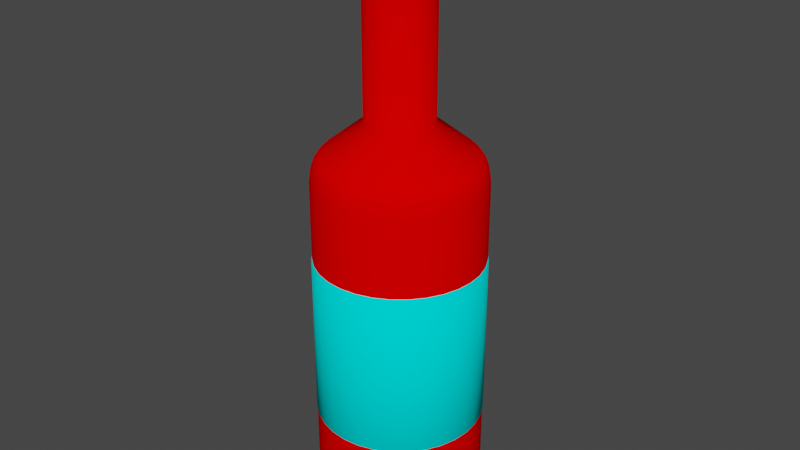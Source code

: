 # Source: bottle.blend  (saved by Blender 3.2.14; exported with 4.5.12 LTS)
import bpy
from mathutils import Matrix  # noqa: F401  (used for matrix-valued properties, if any)

bpy.ops.wm.read_factory_settings(use_empty=True)
scene = bpy.context.scene
scene.name = 'Scene'

# ---- collections
col_collection = bpy.data.collections.new('Collection'); scene.collection.children.link(col_collection)

# ---- materials (node trees are filled in below, after node groups)
mat_tt_color_00 = bpy.data.materials.new('TT_color_00')
mat_tt_color_00.use_transparent_shadow = False
mat_tt_color_00.preview_render_type = 'FLAT'
mat_tt_color_00.diffuse_color = (1.0, 0.0, 0.0, 1.0)
mat_tt_color_02 = bpy.data.materials.new('TT_color_02')
mat_tt_color_02.use_transparent_shadow = False
mat_tt_color_02.preview_render_type = 'FLAT'
mat_tt_color_02.diffuse_color = (0.0, 1.0, 0.0, 1.0)
mat_tt_color_03 = bpy.data.materials.new('TT_color_03')
mat_tt_color_03.use_transparent_shadow = False
mat_tt_color_03.preview_render_type = 'FLAT'
mat_tt_color_03.diffuse_color = (1.0, 1.0, 0.0, 1.0)
mat_tt_color_04 = bpy.data.materials.new('TT_color_04')
mat_tt_color_04.use_transparent_shadow = False
mat_tt_color_04.preview_render_type = 'FLAT'
mat_tt_color_04.diffuse_color = (0.0, 1.0, 1.0, 1.0)

# ---- material node trees

# ---- world
world_world = bpy.data.worlds.new('World'); scene.world = world_world
world_world.use_nodes = True; world_world.node_tree.nodes.clear()
_N = world_world.node_tree.nodes; _L = world_world.node_tree.links
n0 = _N.new('ShaderNodeOutputWorld'); n0.name = 'World Output'; n0.location = (300, 300)
n1 = _N.new('ShaderNodeBackground'); n1.name = 'Background'; n1.location = (10, 300)
n1.inputs[0].default_value = (0.05088, 0.05088, 0.05088, 1.0)
_L.new(n1.outputs[0], n0.inputs[0])
n0.is_active_output = True
world_world.color = (0.05088, 0.05088, 0.05088)
world_world.use_sun_shadow = False
world_world.sun_shadow_jitter_overblur = 0.0

# ---- meshes
me_cylinder = bpy.data.meshes.new('Cylinder')
me_cylinder.from_pydata([(0.07793, 0.3918, 1.216), (-6.45e-08, 0.3995, 1.216), (-0.07793, 0.3918, 1.216), (-0.1529, 0.3691, 1.216), (-0.2219, 0.3321, 1.216), (-0.2825, 0.2825, 1.216), (-0.3321, 0.2219, 1.216), (-0.3691, 0.1529, 1.216), (-0.3918, 0.07793, 1.216), (-0.3995, 1.103e-08, 1.216), (-0.3918, -0.07793, 1.216), (-0.3691, -0.1529, 1.216), (-0.3321, -0.2219, 1.216), (-0.2825, -0.2825, 1.216), (-0.2219, -0.3321, 1.216), (-0.1529, -0.3691, 1.216), (-0.07793, -0.3918, 1.216), (-4.55e-08, -0.3995, 1.216), (0.07793, -0.3918, 1.216), (0.1529, -0.3691, 1.216), (0.2219, -0.3321, 1.216), (0.2825, -0.2825, 1.216), (0.3321, -0.2219, 1.216), (0.3691, -0.1529, 1.216), (0.3918, -0.07793, 1.216), (0.3995, -2.509e-08, 1.216), (0.3918, 0.07793, 1.216), (0.3691, 0.1529, 1.216), (0.3321, 0.2219, 1.216), (0.2825, 0.2825, 1.216), (0.2219, 0.3321, 1.216), (0.1529, 0.3691, 1.216), (-3.622e-08, 0.7154, -1.0), (0.1396, 0.7016, -1.0), (0.2738, 0.6609, -1.0), (0.3974, 0.5948, -1.0), (0.5059, 0.5059, -1.0), (0.5948, 0.3974, -1.0), (0.6609, 0.2738, -1.0), (0.7016, 0.1396, -1.0), (0.7154, -3.519e-08, -1.0), (0.7016, -0.1396, -1.0), (0.6609, -0.2738, -1.0), (0.5948, -0.3974, -1.0), (0.5059, -0.5059, -1.0), (0.3974, -0.5948, -1.0), (0.2738, -0.6609, -1.0), (0.1396, -0.7016, -1.0), (-7.038e-08, -0.7154, -1.0), (-0.1396, -0.7016, -1.0), (-0.2738, -0.6609, -1.0), (-0.3974, -0.5948, -1.0), (-0.5059, -0.5059, -1.0), (-0.5948, -0.3974, -1.0), (-0.6609, -0.2738, -1.0), (-0.7016, -0.1396, -1.0), (-0.7154, 1.192e-08, -1.0), (-0.7016, 0.1396, -1.0), (-0.6609, 0.2738, -1.0), (-0.5948, 0.3974, -1.0), (-0.5059, 0.5059, -1.0), (-0.3974, 0.5948, -1.0), (-0.2738, 0.6609, -1.0), (-0.1396, 0.7016, -1.0), (-3.501e-08, 0.591, -0.9601), (0.1153, 0.5797, -0.9601), (0.2262, 0.546, -0.9601), (0.3284, 0.4914, -0.9601), (0.4179, 0.4179, -0.9601), (0.4914, 0.3284, -0.9601), (0.546, 0.2262, -0.9601), (0.5797, 0.1153, -0.9601), (0.591, -5.846e-08, -0.9601), (0.5797, -0.1153, -0.9601), (0.546, -0.2262, -0.9601), (0.4914, -0.3284, -0.9601), (0.4179, -0.4179, -0.9601), (0.3284, -0.4914, -0.9601), (0.2262, -0.546, -0.9601), (0.1153, -0.5797, -0.9601), (-6.358e-08, -0.591, -0.9601), (-0.1153, -0.5797, -0.9601), (-0.2262, -0.546, -0.9601), (-0.3284, -0.4914, -0.9601), (-0.4179, -0.4179, -0.9601), (-0.4914, -0.3284, -0.9601), (-0.546, -0.2262, -0.9601), (-0.5797, -0.1153, -0.9601), (-0.591, 1.053e-08, -0.9601), (-0.5797, 0.1153, -0.9601), (-0.546, 0.2262, -0.9601), (-0.4914, 0.3284, -0.9601), (-0.4179, 0.4179, -0.9601), (-0.3284, 0.4914, -0.9601), (-0.2262, 0.546, -0.9601), (-0.1153, 0.5797, -0.9601), (0.06425, 0.323, 2.272), (-1.576e-07, 0.3293, 2.272), (-0.06425, 0.323, 2.272), (-0.126, 0.3043, 2.272), (-0.183, 0.2738, 2.272), (-0.2329, 0.2329, 2.272), (-0.2738, 0.183, 2.272), (-0.3043, 0.126, 2.272), (-0.323, 0.06425, 2.272), (-0.3293, 6.916e-09, 2.272), (-0.323, -0.06425, 2.272), (-0.3043, -0.126, 2.272), (-0.2738, -0.183, 2.272), (-0.2329, -0.2329, 2.272), (-0.183, -0.2738, 2.272), (-0.126, -0.3043, 2.272), (-0.06425, -0.323, 2.272), (-1.693e-07, -0.3293, 2.272), (0.06425, -0.323, 2.272), (0.126, -0.3043, 2.272), (0.183, -0.2738, 2.272), (0.2329, -0.2329, 2.272), (0.2738, -0.183, 2.272), (0.3043, -0.126, 2.272), (0.323, -0.06425, 2.272), (0.3293, -2.506e-08, 2.272), (0.323, 0.06425, 2.272), (0.3043, 0.126, 2.272), (0.2738, 0.183, 2.272), (0.2329, 0.2329, 2.272), (0.183, 0.2738, 2.272), (0.126, 0.3043, 2.272), (0.06425, 0.323, -0.7984), (1.665e-06, 0.3293, -0.7984), (0.126, 0.3043, -0.7984), (-0.06425, 0.323, -0.7984), (-0.126, 0.3043, -0.7984), (-0.183, 0.2738, -0.7984), (-0.2329, 0.2329, -0.7984), (-0.2738, 0.183, -0.7984), (-0.3043, 0.126, -0.7984), (-0.323, 0.06425, -0.7984), (-0.3293, 6.916e-09, -0.7984), (-0.323, -0.06425, -0.7984), (-0.3043, -0.126, -0.7984), (-0.2738, -0.183, -0.7984), (-0.2329, -0.2329, -0.7984), (-0.183, -0.2738, -0.7984), (-0.126, -0.3043, -0.7984), (-0.06425, -0.323, -0.7984), (1.654e-06, -0.3293, -0.7984), (0.06425, -0.323, -0.7984), (0.126, -0.3043, -0.7984), (0.183, -0.2738, -0.7984), (0.2329, -0.2329, -0.7984), (0.2738, -0.183, -0.7984), (0.3043, -0.126, -0.7984), (0.323, -0.06425, -0.7984), (0.3293, -2.506e-08, -0.7984), (0.323, 0.06425, -0.7984), (0.3043, 0.126, -0.7984), (0.2738, 0.183, -0.7984), (0.2329, 0.2329, -0.7984), (0.183, 0.2738, -0.7984), (0.0695, 0.3494, 2.272), (0.07793, 0.3918, 2.173), (0.07364, 0.3702, 2.269), (0.07737, 0.389, 2.259), (0.08034, 0.4039, 2.244), (0.08224, 0.4134, 2.225), (-1.845e-07, 0.3995, 2.173), (-1.697e-07, 0.3562, 2.272), (-1.931e-07, 0.4215, 2.225), (-1.912e-07, 0.4118, 2.244), (-1.862e-07, 0.3966, 2.259), (-1.788e-07, 0.3775, 2.269), (0.1363, 0.3291, 2.272), (0.1529, 0.3691, 2.173), (0.1444, 0.3487, 2.269), (0.1518, 0.3664, 2.259), (0.1576, 0.3804, 2.244), (0.1613, 0.3895, 2.225), (-0.07793, 0.3918, 2.173), (-0.0695, 0.3494, 2.272), (-0.08224, 0.4134, 2.225), (-0.08034, 0.4039, 2.244), (-0.07737, 0.389, 2.259), (-0.07364, 0.3702, 2.269), (-0.1529, 0.3691, 2.173), (-0.1363, 0.3291, 2.272), (-0.1613, 0.3895, 2.225), (-0.1576, 0.3804, 2.244), (-0.1518, 0.3664, 2.259), (-0.1444, 0.3487, 2.269), (-0.2219, 0.3321, 2.173), (-0.1979, 0.2962, 2.272), (-0.2342, 0.3505, 2.225), (-0.2288, 0.3424, 2.244), (-0.2203, 0.3298, 2.259), (-0.2097, 0.3138, 2.269), (-0.2825, 0.2825, 2.173), (-0.2519, 0.2519, 2.272), (-0.2981, 0.2981, 2.225), (-0.2912, 0.2912, 2.244), (-0.2804, 0.2804, 2.259), (-0.2669, 0.2669, 2.269), (-0.3321, 0.2219, 2.173), (-0.2962, 0.1979, 2.272), (-0.3505, 0.2342, 2.225), (-0.3424, 0.2288, 2.244), (-0.3298, 0.2203, 2.259), (-0.3138, 0.2097, 2.269), (-0.3691, 0.1529, 2.173), (-0.3291, 0.1363, 2.272), (-0.3895, 0.1613, 2.225), (-0.3804, 0.1576, 2.244), (-0.3664, 0.1518, 2.259), (-0.3487, 0.1444, 2.269), (-0.3918, 0.07793, 2.173), (-0.3494, 0.0695, 2.272), (-0.4134, 0.08224, 2.225), (-0.4039, 0.08034, 2.244), (-0.389, 0.07737, 2.259), (-0.3702, 0.07364, 2.269), (-0.3995, 1.103e-08, 2.173), (-0.3562, 8.326e-09, 2.272), (-0.4215, 1.176e-08, 2.225), (-0.4118, 1.123e-08, 2.244), (-0.3966, 1.042e-08, 2.259), (-0.3775, 9.43e-09, 2.269), (-0.3918, -0.07793, 2.173), (-0.3494, -0.0695, 2.272), (-0.4134, -0.08224, 2.225), (-0.4039, -0.08034, 2.244), (-0.389, -0.07737, 2.259), (-0.3702, -0.07364, 2.269), (-0.3691, -0.1529, 2.173), (-0.3291, -0.1363, 2.272), (-0.3895, -0.1613, 2.225), (-0.3805, -0.1576, 2.244), (-0.3664, -0.1518, 2.259), (-0.3487, -0.1444, 2.269), (-0.3321, -0.2219, 2.173), (-0.2962, -0.1979, 2.272), (-0.3505, -0.2342, 2.225), (-0.3424, -0.2288, 2.244), (-0.3298, -0.2203, 2.259), (-0.3138, -0.2097, 2.269), (-0.2825, -0.2825, 2.173), (-0.2519, -0.2519, 2.272), (-0.2981, -0.2981, 2.225), (-0.2912, -0.2912, 2.244), (-0.2804, -0.2804, 2.259), (-0.2669, -0.2669, 2.269), (-0.2219, -0.3321, 2.173), (-0.1979, -0.2962, 2.272), (-0.2342, -0.3505, 2.225), (-0.2288, -0.3424, 2.244), (-0.2203, -0.3298, 2.259), (-0.2097, -0.3138, 2.269), (-0.1529, -0.3691, 2.173), (-0.1363, -0.3291, 2.272), (-0.1613, -0.3895, 2.225), (-0.1576, -0.3804, 2.244), (-0.1518, -0.3664, 2.259), (-0.1444, -0.3487, 2.269), (-0.07793, -0.3918, 2.173), (-0.0695, -0.3494, 2.272), (-0.08224, -0.4134, 2.225), (-0.08034, -0.4039, 2.244), (-0.07737, -0.389, 2.259), (-0.07364, -0.3702, 2.269), (-1.655e-07, -0.3995, 2.173), (-1.724e-07, -0.3562, 2.272), (-1.74e-07, -0.4215, 2.225), (-1.753e-07, -0.4118, 2.244), (-1.755e-07, -0.3966, 2.259), (-1.744e-07, -0.3775, 2.269), (0.07793, -0.3918, 2.173), (0.0695, -0.3494, 2.272), (0.08224, -0.4134, 2.225), (0.08034, -0.4039, 2.244), (0.07737, -0.389, 2.259), (0.07364, -0.3702, 2.269), (0.1529, -0.3691, 2.173), (0.1363, -0.3291, 2.272), (0.1613, -0.3895, 2.225), (0.1576, -0.3804, 2.244), (0.1518, -0.3664, 2.259), (0.1444, -0.3487, 2.269), (0.2219, -0.3321, 2.173), (0.1979, -0.2962, 2.272), (0.2342, -0.3505, 2.225), (0.2288, -0.3424, 2.244), (0.2203, -0.3298, 2.259), (0.2097, -0.3138, 2.269), (0.2825, -0.2825, 2.173), (0.2519, -0.2519, 2.272), (0.2981, -0.2981, 2.225), (0.2912, -0.2912, 2.244), (0.2804, -0.2804, 2.259), (0.2669, -0.2669, 2.269), (0.3321, -0.2219, 2.173), (0.2962, -0.1979, 2.272), (0.3505, -0.2342, 2.225), (0.3424, -0.2288, 2.244), (0.3298, -0.2203, 2.259), (0.3138, -0.2097, 2.269), (0.3691, -0.1529, 2.173), (0.3291, -0.1363, 2.272), (0.3895, -0.1613, 2.225), (0.3804, -0.1576, 2.244), (0.3664, -0.1518, 2.259), (0.3487, -0.1444, 2.269), (0.3918, -0.07793, 2.173), (0.3494, -0.0695, 2.272), (0.4134, -0.08224, 2.225), (0.4039, -0.08034, 2.244), (0.389, -0.07737, 2.259), (0.3702, -0.07364, 2.269), (0.3995, -2.509e-08, 2.173), (0.3562, -2.546e-08, 2.272), (0.4215, -2.643e-08, 2.225), (0.4118, -2.631e-08, 2.244), (0.3966, -2.608e-08, 2.259), (0.3775, -2.576e-08, 2.269), (0.3918, 0.07793, 2.173), (0.3494, 0.0695, 2.272), (0.4134, 0.08224, 2.225), (0.4039, 0.08034, 2.244), (0.389, 0.07737, 2.259), (0.3702, 0.07364, 2.269), (0.3691, 0.1529, 2.173), (0.3291, 0.1363, 2.272), (0.3895, 0.1613, 2.225), (0.3804, 0.1576, 2.244), (0.3664, 0.1518, 2.259), (0.3487, 0.1444, 2.269), (0.3321, 0.2219, 2.173), (0.2962, 0.1979, 2.272), (0.3505, 0.2342, 2.225), (0.3424, 0.2288, 2.244), (0.3298, 0.2203, 2.259), (0.3138, 0.2097, 2.269), (0.2825, 0.2825, 2.173), (0.2519, 0.2519, 2.272), (0.2981, 0.2981, 2.225), (0.2912, 0.2912, 2.244), (0.2804, 0.2804, 2.259), (0.2669, 0.2669, 2.269), (0.2219, 0.3321, 2.173), (0.1979, 0.2962, 2.272), (0.2342, 0.3505, 2.225), (0.2288, 0.3424, 2.244), (0.2203, 0.3298, 2.259), (0.2097, 0.3138, 2.269), (0.0, 1.0, 0.8943), (-1.131e-08, 0.8989, 1.033), (-1.513e-09, 0.9865, 0.9515), (-5.704e-09, 0.9495, 1.002), (0.1754, 0.8817, 1.033), (0.1951, 0.9808, 0.8943), (0.1852, 0.9312, 1.002), (0.1924, 0.9675, 0.9515), (0.344, 0.8305, 1.033), (0.3827, 0.9239, 0.8943), (0.3633, 0.8772, 1.002), (0.3775, 0.9114, 0.9515), (0.4994, 0.7474, 1.033), (0.5556, 0.8315, 0.8943), (0.5275, 0.7895, 1.002), (0.548, 0.8202, 0.9515), (0.6356, 0.6356, 1.033), (0.7071, 0.7071, 0.8943), (0.6714, 0.6714, 1.002), (0.6975, 0.6975, 0.9515), (0.7474, 0.4994, 1.033), (0.8315, 0.5556, 0.8943), (0.7895, 0.5275, 1.002), (0.8202, 0.548, 0.9515), (0.8305, 0.344, 1.033), (0.9239, 0.3827, 0.8943), (0.8772, 0.3633, 1.002), (0.9114, 0.3775, 0.9515), (0.8817, 0.1754, 1.033), (0.9808, 0.1951, 0.8943), (0.9312, 0.1852, 1.002), (0.9675, 0.1924, 0.9515), (0.8989, -4.069e-08, 1.033), (1.0, -4.371e-08, 0.8943), (0.9495, -4.214e-08, 1.002), (0.9865, -4.319e-08, 0.9515), (0.8817, -0.1754, 1.033), (0.9808, -0.1951, 0.8943), (0.9312, -0.1852, 1.002), (0.9675, -0.1924, 0.9515), (0.8305, -0.344, 1.033), (0.9239, -0.3827, 0.8943), (0.8772, -0.3633, 1.002), (0.9114, -0.3775, 0.9515), (0.7474, -0.4994, 1.033), (0.8315, -0.5556, 0.8943), (0.7895, -0.5275, 1.002), (0.8202, -0.548, 0.9515), (0.6356, -0.6356, 1.033), (0.7071, -0.7071, 0.8943), (0.6714, -0.6714, 1.002), (0.6975, -0.6975, 0.9515), (0.4994, -0.7474, 1.033), (0.5556, -0.8315, 0.8943), (0.5275, -0.7895, 1.002), (0.548, -0.8202, 0.9515), (0.344, -0.8305, 1.033), (0.3827, -0.9239, 0.8943), (0.3633, -0.8772, 1.002), (0.3775, -0.9114, 0.9515), (0.1754, -0.8817, 1.033), (0.1951, -0.9808, 0.8943), (0.1852, -0.9312, 1.002), (0.1924, -0.9675, 0.9515), (-7.981e-08, -0.8989, 1.033), (-8.742e-08, -1.0, 0.8943), (-8.364e-08, -0.9495, 1.002), (-8.638e-08, -0.9865, 0.9515), (-0.1754, -0.8817, 1.033), (-0.1951, -0.9808, 0.8943), (-0.1852, -0.9312, 1.002), (-0.1924, -0.9675, 0.9515), (-0.344, -0.8305, 1.033), (-0.3827, -0.9239, 0.8943), (-0.3633, -0.8772, 1.002), (-0.3775, -0.9114, 0.9515), (-0.4994, -0.7474, 1.033), (-0.5556, -0.8315, 0.8943), (-0.5275, -0.7895, 1.002), (-0.548, -0.8202, 0.9515), (-0.6356, -0.6356, 1.033), (-0.7071, -0.7071, 0.8943), (-0.6714, -0.6714, 1.002), (-0.6975, -0.6975, 0.9515), (-0.7474, -0.4994, 1.033), (-0.8315, -0.5556, 0.8943), (-0.7895, -0.5275, 1.002), (-0.8202, -0.548, 0.9515), (-0.8305, -0.344, 1.033), (-0.9239, -0.3827, 0.8943), (-0.8772, -0.3633, 1.002), (-0.9114, -0.3775, 0.9515), (-0.8817, -0.1754, 1.033), (-0.9808, -0.1951, 0.8943), (-0.9312, -0.1852, 1.002), (-0.9675, -0.1924, 0.9515), (-0.8989, 1.192e-08, 1.033), (-1.0, 1.192e-08, 0.8943), (-0.9495, 1.187e-08, 1.002), (-0.9865, 1.187e-08, 0.9515), (-0.8817, 0.1754, 1.033), (-0.9808, 0.1951, 0.8943), (-0.9312, 0.1852, 1.002), (-0.9675, 0.1924, 0.9515), (-0.8305, 0.344, 1.033), (-0.9239, 0.3827, 0.8943), (-0.8772, 0.3633, 1.002), (-0.9114, 0.3775, 0.9515), (-0.7474, 0.4994, 1.033), (-0.8315, 0.5556, 0.8943), (-0.7895, 0.5275, 1.002), (-0.8202, 0.548, 0.9515), (-0.6356, 0.6356, 1.033), (-0.7071, 0.7071, 0.8943), (-0.6714, 0.6714, 1.002), (-0.6975, 0.6975, 0.9515), (-0.4994, 0.7474, 1.033), (-0.5556, 0.8315, 0.8943), (-0.5275, 0.7895, 1.002), (-0.548, 0.8202, 0.9515), (-0.344, 0.8305, 1.033), (-0.3827, 0.9239, 0.8943), (-0.3633, 0.8772, 1.002), (-0.3775, 0.9114, 0.9515), (-0.1754, 0.8817, 1.033), (-0.1951, 0.9808, 0.8943), (-0.1852, 0.9312, 1.002), (-0.1924, 0.9675, 0.9515), (-1.068e-08, 0.9161, -1.0), (0.0, 1.0, -0.9165), (-3.143e-09, 0.9754, -0.9755), (0.1951, 0.9808, -0.9165), (0.1787, 0.8985, -1.0), (0.1903, 0.9567, -0.9755), (0.3827, 0.9239, -0.9165), (0.3506, 0.8464, -1.0), (0.3733, 0.9012, -0.9755), (0.5556, 0.8315, -0.9165), (0.509, 0.7617, -1.0), (0.5419, 0.811, -0.9755), (0.7071, 0.7071, -0.9165), (0.6478, 0.6478, -1.0), (0.6897, 0.6897, -0.9755), (0.8315, 0.5556, -0.9165), (0.7617, 0.509, -1.0), (0.811, 0.5419, -0.9755), (0.9239, 0.3827, -0.9165), (0.8464, 0.3506, -1.0), (0.9012, 0.3733, -0.9755), (0.9808, 0.1951, -0.9165), (0.8985, 0.1787, -1.0), (0.9567, 0.1903, -0.9755), (1.0, -4.371e-08, -0.9165), (0.9161, -4.12e-08, -1.0), (0.9754, -4.296e-08, -0.9755), (0.9808, -0.1951, -0.9165), (0.8985, -0.1787, -1.0), (0.9567, -0.1903, -0.9755), (0.9239, -0.3827, -0.9165), (0.8464, -0.3506, -1.0), (0.9012, -0.3733, -0.9755), (0.8315, -0.5556, -0.9165), (0.7617, -0.509, -1.0), (0.811, -0.5419, -0.9755), (0.7071, -0.7071, -0.9165), (0.6478, -0.6478, -1.0), (0.6897, -0.6897, -0.9755), (0.5556, -0.8315, -0.9165), (0.509, -0.7617, -1.0), (0.5419, -0.811, -0.9755), (0.3827, -0.9239, -0.9165), (0.3506, -0.8464, -1.0), (0.3733, -0.9012, -0.9755), (0.1951, -0.9808, -0.9165), (0.1787, -0.8985, -1.0), (0.1903, -0.9567, -0.9755), (-8.742e-08, -1.0, -0.9165), (-8.24e-08, -0.9161, -1.0), (-8.591e-08, -0.9754, -0.9755), (-0.1951, -0.9808, -0.9165), (-0.1787, -0.8985, -1.0), (-0.1903, -0.9567, -0.9755), (-0.3827, -0.9239, -0.9165), (-0.3506, -0.8464, -1.0), (-0.3733, -0.9012, -0.9755), (-0.5556, -0.8315, -0.9165), (-0.509, -0.7617, -1.0), (-0.5419, -0.811, -0.9755), (-0.7071, -0.7071, -0.9165), (-0.6478, -0.6478, -1.0), (-0.6897, -0.6897, -0.9755), (-0.8315, -0.5556, -0.9165), (-0.7617, -0.509, -1.0), (-0.811, -0.5419, -0.9755), (-0.9239, -0.3827, -0.9165), (-0.8464, -0.3506, -1.0), (-0.9012, -0.3733, -0.9755), (-0.9808, -0.1951, -0.9165), (-0.8985, -0.1787, -1.0), (-0.9567, -0.1903, -0.9755), (-1.0, 1.192e-08, -0.9165), (-0.9161, 1.192e-08, -1.0), (-0.9754, 1.187e-08, -0.9755), (-0.9808, 0.1951, -0.9165), (-0.8985, 0.1787, -1.0), (-0.9567, 0.1903, -0.9755), (-0.9239, 0.3827, -0.9165), (-0.8464, 0.3506, -1.0), (-0.9012, 0.3733, -0.9755), (-0.8315, 0.5556, -0.9165), (-0.7617, 0.509, -1.0), (-0.811, 0.5419, -0.9755), (-0.7071, 0.7071, -0.9165), (-0.6478, 0.6478, -1.0), (-0.6897, 0.6897, -0.9755), (-0.5556, 0.8315, -0.9165), (-0.509, 0.7617, -1.0), (-0.5419, 0.811, -0.9755), (-0.3827, 0.9239, -0.9165), (-0.3506, 0.8464, -1.0), (-0.3733, 0.9012, -0.9755), (-0.1951, 0.9808, -0.9165), (-0.1787, 0.8985, -1.0), (-0.1903, 0.9567, -0.9755), (0.0, 1.008, -0.4629), (0.0, 1.008, 0.4629), (0.1966, 0.9885, -0.4629), (0.1966, 0.9885, 0.4629), (0.3857, 0.9311, -0.4629), (0.3857, 0.9311, 0.4629), (0.5599, 0.838, -0.4629), (0.5599, 0.838, 0.4629), (0.7126, 0.7126, -0.4629), (0.7126, 0.7126, 0.4629), (0.838, 0.5599, -0.4629), (0.838, 0.5599, 0.4629), (0.9311, 0.3857, -0.4629), (0.9311, 0.3857, 0.4629), (0.9885, 0.1966, -0.4629), (0.9885, 0.1966, 0.4629), (1.008, -4.405e-08, -0.4629), (1.008, -4.405e-08, 0.4629), (0.9885, -0.1966, -0.4629), (0.9885, -0.1966, 0.4629), (0.9311, -0.3857, -0.4629), (0.9311, -0.3857, 0.4629), (0.838, -0.5599, -0.4629), (0.838, -0.5599, 0.4629), (0.7126, -0.7126, -0.4629), (0.7126, -0.7126, 0.4629), (0.5599, -0.838, -0.4629), (0.5599, -0.838, 0.4629), (0.3857, -0.9311, -0.4629), (0.3857, -0.9311, 0.4629), (0.1966, -0.9885, -0.4629), (0.1966, -0.9885, 0.4629), (-8.811e-08, -1.008, -0.4629), (-8.811e-08, -1.008, 0.4629), (-0.1966, -0.9885, -0.4629), (-0.1966, -0.9885, 0.4629), (-0.3857, -0.9311, -0.4629), (-0.3857, -0.9311, 0.4629), (-0.5599, -0.838, -0.4629), (-0.5599, -0.838, 0.4629), (-0.7126, -0.7126, -0.4629), (-0.7126, -0.7126, 0.4629), (-0.838, -0.5599, -0.4629), (-0.838, -0.5599, 0.4629), (-0.9311, -0.3857, -0.4629), (-0.9311, -0.3857, 0.4629), (-0.9885, -0.1966, -0.4629), (-0.9885, -0.1966, 0.4629), (-1.008, 1.202e-08, -0.4629), (-1.008, 1.202e-08, 0.4629), (-0.9885, 0.1966, -0.4629), (-0.9885, 0.1966, 0.4629), (-0.9311, 0.3857, -0.4629), (-0.9311, 0.3857, 0.4629), (-0.838, 0.5599, -0.4629), (-0.838, 0.5599, 0.4629), (-0.7126, 0.7126, -0.4629), (-0.7126, 0.7126, 0.4629), (-0.5599, 0.838, -0.4629), (-0.5599, 0.838, 0.4629), (-0.3857, 0.9311, -0.4629), (-0.3857, 0.9311, 0.4629), (-0.1966, 0.9885, -0.4629), (-0.1966, 0.9885, 0.4629), (0.1885, 0.9475, 0.4629), (-5.314e-09, 0.9661, 0.4629), (-0.1885, 0.9475, 0.4629), (-0.3697, 0.8925, 0.4629), (-0.5367, 0.8033, 0.4629), (-0.6831, 0.6831, 0.4629), (-0.8033, 0.5367, 0.4629), (-0.8925, 0.3697, 0.4629), (-0.9475, 0.1885, 0.4629), (-0.9661, 1.202e-08, 0.4629), (-0.9475, -0.1885, 0.4629), (-0.8925, -0.3697, 0.4629), (-0.8033, -0.5367, 0.4629), (-0.6831, -0.6831, 0.4629), (-0.5367, -0.8033, 0.4629), (-0.3697, -0.8925, 0.4629), (-0.1885, -0.9475, 0.4629), (-8.561e-08, -0.9661, 0.4629), (0.1885, -0.9475, 0.4629), (0.3697, -0.8925, 0.4629), (0.5367, -0.8033, 0.4629), (0.6831, -0.6831, 0.4629), (0.8033, -0.5367, 0.4629), (0.8925, -0.3697, 0.4629), (0.9475, -0.1885, 0.4629), (0.9661, -4.28e-08, 0.4629), (0.9475, 0.1885, 0.4629), (0.8925, 0.3697, 0.4629), (0.8033, 0.5367, 0.4629), (0.6831, 0.6831, 0.4629), (0.5367, 0.8033, 0.4629), (0.3697, 0.8925, 0.4629), (-5.314e-09, 0.9661, -0.4629), (0.1885, 0.9475, -0.4629), (0.3697, 0.8925, -0.4629), (0.5367, 0.8033, -0.4629), (0.6831, 0.6831, -0.4629), (0.8033, 0.5367, -0.4629), (0.8925, 0.3697, -0.4629), (0.9475, 0.1885, -0.4629), (0.9661, -4.28e-08, -0.4629), (0.9475, -0.1885, -0.4629), (0.8925, -0.3697, -0.4629), (0.8033, -0.5367, -0.4629), (0.6831, -0.6831, -0.4629), (0.5367, -0.8033, -0.4629), (0.3697, -0.8925, -0.4629), (0.1885, -0.9475, -0.4629), (-8.561e-08, -0.9661, -0.4629), (-0.1885, -0.9475, -0.4629), (-0.3697, -0.8925, -0.4629), (-0.5367, -0.8033, -0.4629), (-0.6831, -0.6831, -0.4629), (-0.8033, -0.5367, -0.4629), (-0.8925, -0.3697, -0.4629), (-0.9475, -0.1885, -0.4629), (-0.9661, 1.202e-08, -0.4629), (-0.9475, 0.1885, -0.4629), (-0.8925, 0.3697, -0.4629), (-0.8033, 0.5367, -0.4629), (-0.6831, 0.6831, -0.4629), (-0.5367, 0.8033, -0.4629), (-0.3697, 0.8925, -0.4629), (-0.1885, 0.9475, -0.4629)], [], [(574, 480, 32, 63), (360, 356, 0, 31), (364, 360, 31, 30), (368, 364, 30, 29), (372, 368, 29, 28), (376, 372, 28, 27), (380, 376, 27, 26), (384, 380, 26, 25), (388, 384, 25, 24), (392, 388, 24, 23), (396, 392, 23, 22), (400, 396, 22, 21), (404, 400, 21, 20), (408, 404, 20, 19), (412, 408, 19, 18), (416, 412, 18, 17), (420, 416, 17, 16), (424, 420, 16, 15), (428, 424, 15, 14), (432, 428, 14, 13), (436, 432, 13, 12), (440, 436, 12, 11), (444, 440, 11, 10), (448, 444, 10, 9), (452, 448, 9, 8), (456, 452, 8, 7), (460, 456, 7, 6), (464, 460, 6, 5), (468, 464, 5, 4), (472, 468, 4, 3), (203, 209, 103, 102), (476, 472, 3, 2), (353, 476, 2, 1), (64, 65, 66, 67, 68, 69, 70, 71, 72, 73, 74, 75, 76, 77, 78, 79, 80, 81, 82, 83, 84, 85, 86, 87, 88, 89, 90, 91, 92, 93, 94, 95), (484, 487, 34, 33), (487, 490, 35, 34), (571, 574, 63, 62), (568, 571, 62, 61), (565, 568, 61, 60), (562, 565, 60, 59), (559, 562, 59, 58), (556, 559, 58, 57), (553, 556, 57, 56), (550, 553, 56, 55), (547, 550, 55, 54), (544, 547, 54, 53), (541, 544, 53, 52), (538, 541, 52, 51), (535, 538, 51, 50), (532, 535, 50, 49), (529, 532, 49, 48), (526, 529, 48, 47), (523, 526, 47, 46), (520, 523, 46, 45), (517, 520, 45, 44), (514, 517, 44, 43), (511, 514, 43, 42), (508, 511, 42, 41), (505, 508, 41, 40), (502, 505, 40, 39), (499, 502, 39, 38), (496, 499, 38, 37), (493, 496, 37, 36), (490, 493, 36, 35), (119, 120, 153, 152), (287, 293, 117, 116), (209, 215, 104, 103), (293, 299, 118, 117), (215, 221, 105, 104), (299, 305, 119, 118), (221, 227, 106, 105), (305, 311, 120, 119), (227, 233, 107, 106), (311, 317, 121, 120), (233, 239, 108, 107), (317, 323, 122, 121), (239, 245, 109, 108), (323, 329, 123, 122), (245, 251, 110, 109), (172, 160, 96, 127), (329, 335, 124, 123), (251, 257, 111, 110), (0, 1, 166, 161), (335, 341, 125, 124), (257, 263, 112, 111), (347, 172, 127, 126), (341, 347, 126, 125), (263, 269, 113, 112), (185, 191, 100, 99), (269, 275, 114, 113), (191, 197, 101, 100), (179, 185, 99, 98), (275, 281, 115, 114), (197, 203, 102, 101), (281, 287, 116, 115), (573, 477, 352, 481), (483, 357, 361, 486), (486, 361, 365, 489), (489, 365, 369, 492), (492, 369, 373, 495), (495, 373, 377, 498), (498, 377, 381, 501), (501, 381, 385, 504), (504, 385, 389, 507), (507, 389, 393, 510), (510, 393, 397, 513), (513, 397, 401, 516), (516, 401, 405, 519), (519, 405, 409, 522), (522, 409, 413, 525), (525, 413, 417, 528), (528, 417, 421, 531), (531, 421, 425, 534), (534, 425, 429, 537), (537, 429, 433, 540), (540, 433, 437, 543), (543, 437, 441, 546), (546, 441, 445, 549), (549, 445, 449, 552), (552, 449, 453, 555), (555, 453, 457, 558), (558, 457, 461, 561), (561, 461, 465, 564), (564, 465, 469, 567), (567, 469, 473, 570), (570, 473, 477, 573), (481, 352, 357, 483), (32, 33, 65, 64), (33, 34, 66, 65), (34, 35, 67, 66), (35, 36, 68, 67), (36, 37, 69, 68), (37, 38, 70, 69), (38, 39, 71, 70), (39, 40, 72, 71), (40, 41, 73, 72), (41, 42, 74, 73), (42, 43, 75, 74), (43, 44, 76, 75), (44, 45, 77, 76), (45, 46, 78, 77), (46, 47, 79, 78), (47, 48, 80, 79), (48, 49, 81, 80), (49, 50, 82, 81), (50, 51, 83, 82), (51, 52, 84, 83), (52, 53, 85, 84), (53, 54, 86, 85), (54, 55, 87, 86), (55, 56, 88, 87), (56, 57, 89, 88), (57, 58, 90, 89), (58, 59, 91, 90), (59, 60, 92, 91), (60, 61, 93, 92), (61, 62, 94, 93), (62, 63, 95, 94), (63, 32, 64, 95), (31, 0, 161, 173), (1, 2, 178, 166), (2, 3, 184, 178), (3, 4, 190, 184), (4, 5, 196, 190), (5, 6, 202, 196), (6, 7, 208, 202), (7, 8, 214, 208), (8, 9, 220, 214), (9, 10, 226, 220), (10, 11, 232, 226), (11, 12, 238, 232), (12, 13, 244, 238), (13, 14, 250, 244), (14, 15, 256, 250), (15, 16, 262, 256), (16, 17, 268, 262), (17, 18, 274, 268), (18, 19, 280, 274), (19, 20, 286, 280), (20, 21, 292, 286), (21, 22, 298, 292), (22, 23, 304, 298), (23, 24, 310, 304), (24, 25, 316, 310), (25, 26, 322, 316), (26, 27, 328, 322), (27, 28, 334, 328), (28, 29, 340, 334), (29, 30, 346, 340), (30, 31, 173, 346), (167, 179, 98, 97), (128, 129, 131, 132, 133, 134, 135, 136, 137, 138, 139, 140, 141, 142, 143, 144, 145, 146, 147, 148, 149, 150, 151, 152, 153, 154, 155, 156, 157, 158, 159, 130), (106, 107, 140, 139), (120, 121, 154, 153), (107, 108, 141, 140), (121, 122, 155, 154), (108, 109, 142, 141), (96, 97, 129, 128), (122, 123, 156, 155), (109, 110, 143, 142), (127, 96, 128, 130), (123, 124, 157, 156), (110, 111, 144, 143), (97, 98, 131, 129), (124, 125, 158, 157), (111, 112, 145, 144), (98, 99, 132, 131), (125, 126, 159, 158), (112, 113, 146, 145), (99, 100, 133, 132), (126, 127, 130, 159), (113, 114, 147, 146), (100, 101, 134, 133), (114, 115, 148, 147), (101, 102, 135, 134), (115, 116, 149, 148), (102, 103, 136, 135), (116, 117, 150, 149), (103, 104, 137, 136), (117, 118, 151, 150), (104, 105, 138, 137), (118, 119, 152, 151), (105, 106, 139, 138), (161, 166, 168, 165), (165, 168, 169, 164), (164, 169, 170, 163), (163, 170, 171, 162), (162, 171, 167, 160), (173, 161, 165, 177), (177, 165, 164, 176), (176, 164, 163, 175), (175, 163, 162, 174), (174, 162, 160, 172), (166, 178, 180, 168), (168, 180, 181, 169), (169, 181, 182, 170), (170, 182, 183, 171), (171, 183, 179, 167), (178, 184, 186, 180), (180, 186, 187, 181), (181, 187, 188, 182), (182, 188, 189, 183), (183, 189, 185, 179), (184, 190, 192, 186), (186, 192, 193, 187), (187, 193, 194, 188), (188, 194, 195, 189), (189, 195, 191, 185), (190, 196, 198, 192), (192, 198, 199, 193), (193, 199, 200, 194), (194, 200, 201, 195), (195, 201, 197, 191), (196, 202, 204, 198), (198, 204, 205, 199), (199, 205, 206, 200), (200, 206, 207, 201), (201, 207, 203, 197), (202, 208, 210, 204), (204, 210, 211, 205), (205, 211, 212, 206), (206, 212, 213, 207), (207, 213, 209, 203), (208, 214, 216, 210), (210, 216, 217, 211), (211, 217, 218, 212), (212, 218, 219, 213), (213, 219, 215, 209), (214, 220, 222, 216), (216, 222, 223, 217), (217, 223, 224, 218), (218, 224, 225, 219), (219, 225, 221, 215), (220, 226, 228, 222), (222, 228, 229, 223), (223, 229, 230, 224), (224, 230, 231, 225), (225, 231, 227, 221), (226, 232, 234, 228), (228, 234, 235, 229), (229, 235, 236, 230), (230, 236, 237, 231), (231, 237, 233, 227), (232, 238, 240, 234), (234, 240, 241, 235), (235, 241, 242, 236), (236, 242, 243, 237), (237, 243, 239, 233), (238, 244, 246, 240), (240, 246, 247, 241), (241, 247, 248, 242), (242, 248, 249, 243), (243, 249, 245, 239), (244, 250, 252, 246), (246, 252, 253, 247), (247, 253, 254, 248), (248, 254, 255, 249), (249, 255, 251, 245), (250, 256, 258, 252), (252, 258, 259, 253), (253, 259, 260, 254), (254, 260, 261, 255), (255, 261, 257, 251), (256, 262, 264, 258), (258, 264, 265, 259), (259, 265, 266, 260), (260, 266, 267, 261), (261, 267, 263, 257), (262, 268, 270, 264), (264, 270, 271, 265), (265, 271, 272, 266), (266, 272, 273, 267), (267, 273, 269, 263), (268, 274, 276, 270), (270, 276, 277, 271), (271, 277, 278, 272), (272, 278, 279, 273), (273, 279, 275, 269), (274, 280, 282, 276), (276, 282, 283, 277), (277, 283, 284, 278), (278, 284, 285, 279), (279, 285, 281, 275), (280, 286, 288, 282), (282, 288, 289, 283), (283, 289, 290, 284), (284, 290, 291, 285), (285, 291, 287, 281), (286, 292, 294, 288), (288, 294, 295, 289), (289, 295, 296, 290), (290, 296, 297, 291), (291, 297, 293, 287), (292, 298, 300, 294), (294, 300, 301, 295), (295, 301, 302, 296), (296, 302, 303, 297), (297, 303, 299, 293), (298, 304, 306, 300), (300, 306, 307, 301), (301, 307, 308, 302), (302, 308, 309, 303), (303, 309, 305, 299), (304, 310, 312, 306), (306, 312, 313, 307), (307, 313, 314, 308), (308, 314, 315, 309), (309, 315, 311, 305), (310, 316, 318, 312), (312, 318, 319, 313), (313, 319, 320, 314), (314, 320, 321, 315), (315, 321, 317, 311), (316, 322, 324, 318), (318, 324, 325, 319), (319, 325, 326, 320), (320, 326, 327, 321), (321, 327, 323, 317), (322, 328, 330, 324), (324, 330, 331, 325), (325, 331, 332, 326), (326, 332, 333, 327), (327, 333, 329, 323), (328, 334, 336, 330), (330, 336, 337, 331), (331, 337, 338, 332), (332, 338, 339, 333), (333, 339, 335, 329), (334, 340, 342, 336), (336, 342, 343, 337), (337, 343, 344, 338), (338, 344, 345, 339), (339, 345, 341, 335), (340, 346, 348, 342), (342, 348, 349, 343), (343, 349, 350, 344), (344, 350, 351, 345), (345, 351, 347, 341), (346, 173, 177, 348), (348, 177, 176, 349), (349, 176, 175, 350), (350, 175, 174, 351), (351, 174, 172, 347), (160, 167, 97, 96), (357, 352, 354, 359), (359, 354, 355, 358), (358, 355, 353, 356), (361, 357, 359, 363), (363, 359, 358, 362), (362, 358, 356, 360), (365, 361, 363, 367), (367, 363, 362, 366), (366, 362, 360, 364), (369, 365, 367, 371), (371, 367, 366, 370), (370, 366, 364, 368), (373, 369, 371, 375), (375, 371, 370, 374), (374, 370, 368, 372), (377, 373, 375, 379), (379, 375, 374, 378), (378, 374, 372, 376), (381, 377, 379, 383), (383, 379, 378, 382), (382, 378, 376, 380), (385, 381, 383, 387), (387, 383, 382, 386), (386, 382, 380, 384), (389, 385, 387, 391), (391, 387, 386, 390), (390, 386, 384, 388), (393, 389, 391, 395), (395, 391, 390, 394), (394, 390, 388, 392), (397, 393, 395, 399), (399, 395, 394, 398), (398, 394, 392, 396), (401, 397, 399, 403), (403, 399, 398, 402), (402, 398, 396, 400), (405, 401, 403, 407), (407, 403, 402, 406), (406, 402, 400, 404), (409, 405, 407, 411), (411, 407, 406, 410), (410, 406, 404, 408), (413, 409, 411, 415), (415, 411, 410, 414), (414, 410, 408, 412), (417, 413, 415, 419), (419, 415, 414, 418), (418, 414, 412, 416), (421, 417, 419, 423), (423, 419, 418, 422), (422, 418, 416, 420), (425, 421, 423, 427), (427, 423, 422, 426), (426, 422, 420, 424), (429, 425, 427, 431), (431, 427, 426, 430), (430, 426, 424, 428), (433, 429, 431, 435), (435, 431, 430, 434), (434, 430, 428, 432), (437, 433, 435, 439), (439, 435, 434, 438), (438, 434, 432, 436), (441, 437, 439, 443), (443, 439, 438, 442), (442, 438, 436, 440), (445, 441, 443, 447), (447, 443, 442, 446), (446, 442, 440, 444), (449, 445, 447, 451), (451, 447, 446, 450), (450, 446, 444, 448), (453, 449, 451, 455), (455, 451, 450, 454), (454, 450, 448, 452), (457, 453, 455, 459), (459, 455, 454, 458), (458, 454, 452, 456), (461, 457, 459, 463), (463, 459, 458, 462), (462, 458, 456, 460), (465, 461, 463, 467), (467, 463, 462, 466), (466, 462, 460, 464), (469, 465, 467, 471), (471, 467, 466, 470), (470, 466, 464, 468), (473, 469, 471, 475), (475, 471, 470, 474), (474, 470, 468, 472), (477, 473, 475, 479), (479, 475, 474, 478), (478, 474, 472, 476), (352, 477, 479, 354), (354, 479, 478, 355), (355, 478, 476, 353), (356, 353, 1, 0), (481, 483, 485, 482), (482, 485, 484, 480), (483, 486, 488, 485), (485, 488, 487, 484), (486, 489, 491, 488), (488, 491, 490, 487), (489, 492, 494, 491), (491, 494, 493, 490), (492, 495, 497, 494), (494, 497, 496, 493), (495, 498, 500, 497), (497, 500, 499, 496), (498, 501, 503, 500), (500, 503, 502, 499), (501, 504, 506, 503), (503, 506, 505, 502), (504, 507, 509, 506), (506, 509, 508, 505), (507, 510, 512, 509), (509, 512, 511, 508), (510, 513, 515, 512), (512, 515, 514, 511), (513, 516, 518, 515), (515, 518, 517, 514), (516, 519, 521, 518), (518, 521, 520, 517), (519, 522, 524, 521), (521, 524, 523, 520), (522, 525, 527, 524), (524, 527, 526, 523), (525, 528, 530, 527), (527, 530, 529, 526), (528, 531, 533, 530), (530, 533, 532, 529), (531, 534, 536, 533), (533, 536, 535, 532), (534, 537, 539, 536), (536, 539, 538, 535), (537, 540, 542, 539), (539, 542, 541, 538), (540, 543, 545, 542), (542, 545, 544, 541), (543, 546, 548, 545), (545, 548, 547, 544), (546, 549, 551, 548), (548, 551, 550, 547), (549, 552, 554, 551), (551, 554, 553, 550), (552, 555, 557, 554), (554, 557, 556, 553), (555, 558, 560, 557), (557, 560, 559, 556), (558, 561, 563, 560), (560, 563, 562, 559), (561, 564, 566, 563), (563, 566, 565, 562), (564, 567, 569, 566), (566, 569, 568, 565), (567, 570, 572, 569), (569, 572, 571, 568), (570, 573, 575, 572), (572, 575, 574, 571), (573, 481, 482, 575), (575, 482, 480, 574), (480, 484, 33, 32), (576, 577, 579, 578), (578, 579, 581, 580), (580, 581, 583, 582), (582, 583, 585, 584), (584, 585, 587, 586), (586, 587, 589, 588), (588, 589, 591, 590), (590, 591, 593, 592), (592, 593, 595, 594), (594, 595, 597, 596), (596, 597, 599, 598), (598, 599, 601, 600), (600, 601, 603, 602), (602, 603, 605, 604), (604, 605, 607, 606), (606, 607, 609, 608), (608, 609, 611, 610), (610, 611, 613, 612), (612, 613, 615, 614), (614, 615, 617, 616), (616, 617, 619, 618), (618, 619, 621, 620), (620, 621, 623, 622), (622, 623, 625, 624), (624, 625, 627, 626), (626, 627, 629, 628), (628, 629, 631, 630), (630, 631, 633, 632), (632, 633, 635, 634), (634, 635, 637, 636), (636, 637, 639, 638), (638, 639, 577, 576), (579, 577, 641, 640), (577, 639, 642, 641), (639, 637, 643, 642), (637, 635, 644, 643), (635, 633, 645, 644), (633, 631, 646, 645), (631, 629, 647, 646), (629, 627, 648, 647), (627, 625, 649, 648), (625, 623, 650, 649), (623, 621, 651, 650), (621, 619, 652, 651), (619, 617, 653, 652), (617, 615, 654, 653), (615, 613, 655, 654), (613, 611, 656, 655), (611, 609, 657, 656), (609, 607, 658, 657), (607, 605, 659, 658), (605, 603, 660, 659), (603, 601, 661, 660), (601, 599, 662, 661), (599, 597, 663, 662), (597, 595, 664, 663), (595, 593, 665, 664), (593, 591, 666, 665), (591, 589, 667, 666), (589, 587, 668, 667), (587, 585, 669, 668), (585, 583, 670, 669), (583, 581, 671, 670), (581, 579, 640, 671), (576, 578, 673, 672), (578, 580, 674, 673), (580, 582, 675, 674), (582, 584, 676, 675), (584, 586, 677, 676), (586, 588, 678, 677), (588, 590, 679, 678), (590, 592, 680, 679), (592, 594, 681, 680), (594, 596, 682, 681), (596, 598, 683, 682), (598, 600, 684, 683), (600, 602, 685, 684), (602, 604, 686, 685), (604, 606, 687, 686), (606, 608, 688, 687), (608, 610, 689, 688), (610, 612, 690, 689), (612, 614, 691, 690), (614, 616, 692, 691), (616, 618, 693, 692), (618, 620, 694, 693), (620, 622, 695, 694), (622, 624, 696, 695), (624, 626, 697, 696), (626, 628, 698, 697), (628, 630, 699, 698), (630, 632, 700, 699), (632, 634, 701, 700), (634, 636, 702, 701), (636, 638, 703, 702), (638, 576, 672, 703), (642, 643, 702, 703), (643, 644, 701, 702), (644, 645, 700, 701), (645, 646, 699, 700), (646, 647, 698, 699), (647, 648, 697, 698), (648, 649, 696, 697), (649, 650, 695, 696), (650, 651, 694, 695), (651, 652, 693, 694), (652, 653, 692, 693), (653, 654, 691, 692), (654, 655, 690, 691), (655, 656, 689, 690), (656, 657, 688, 689), (657, 658, 687, 688), (658, 659, 686, 687), (659, 660, 685, 686), (660, 661, 684, 685), (661, 662, 683, 684), (662, 663, 682, 683), (663, 664, 681, 682), (664, 665, 680, 681), (665, 666, 679, 680), (666, 667, 678, 679), (667, 668, 677, 678), (668, 669, 676, 677), (669, 670, 675, 676), (670, 671, 674, 675), (671, 640, 673, 674), (640, 641, 672, 673), (641, 642, 703, 672)])
me_cylinder.polygons.foreach_set('use_smooth', [True] * 674)
me_cylinder.polygons.foreach_set('material_index', [2, 0, 0, 0, 0, 0, 0, 0, 0, 0, 0, 0, 0, 0, 0, 0, 0, 0, 0, 0, 0, 0, 0, 0, 0, 0, 0, 0, 0, 0, 3, 0, 0, 2, 2, 2, 2, 2, 2, 2, 2, 2, 2, 2, 2, 2, 2, 2, 2, 2, 2, 2, 2, 2, 2, 2, 2, 2, 2, 2, 2, 2, 2, 2, 0, 3, 3, 3, 3, 3, 3, 3, 3, 3, 3, 3, 3, 3, 3, 3, 3, 3, 0, 3, 3, 3, 3, 3, 3, 3, 3, 3, 3, 3, 3, 0, 0, 0, 0, 0, 0, 0, 0, 0, 0, 0, 0, 0, 0, 0, 0, 0, 0, 0, 0, 0, 0, 0, 0, 0, 0, 0, 0, 0, 0, 0, 0, 2, 2, 2, 2, 2, 2, 2, 2, 2, 2, 2, 2, 2, 2, 2, 2, 2, 2, 2, 2, 2, 2, 2, 2, 2, 2, 2, 2, 2, 2, 2, 2, 0, 0, 0, 0, 0, 0, 0, 0, 0, 0, 0, 0, 0, 0, 0, 0, 0, 0, 0, 0, 0, 0, 0, 0, 0, 0, 0, 0, 0, 0, 0, 3, 0, 0, 0, 0, 0, 0, 0, 0, 0, 0, 0, 0, 0, 0, 0, 0, 0, 0, 0, 0, 0, 0, 0, 0, 0, 0, 0, 0, 0, 0, 0, 0, 0, 3, 3, 3, 3, 0, 3, 3, 3, 3, 0, 3, 3, 3, 3, 0, 3, 3, 3, 3, 0, 3, 3, 3, 3, 0, 3, 3, 3, 3, 0, 3, 3, 3, 3, 0, 3, 3, 3, 3, 0, 3, 3, 3, 3, 0, 3, 3, 3, 3, 0, 3, 3, 3, 3, 0, 3, 3, 3, 3, 0, 3, 3, 3, 3, 0, 3, 3, 3, 3, 0, 3, 3, 3, 3, 0, 3, 3, 3, 3, 0, 3, 3, 3, 3, 0, 3, 3, 3, 3, 0, 3, 3, 3, 3, 0, 3, 3, 3, 3, 0, 3, 3, 3, 3, 0, 3, 3, 3, 3, 0, 3, 3, 3, 3, 0, 3, 3, 3, 3, 0, 3, 3, 3, 3, 0, 3, 3, 3, 3, 0, 3, 3, 3, 3, 0, 3, 3, 3, 3, 0, 3, 3, 3, 3, 0, 3, 3, 3, 3, 0, 3, 3, 3, 3, 0, 3, 3, 3, 3, 3, 0, 0, 0, 0, 0, 0, 0, 0, 0, 0, 0, 0, 0, 0, 0, 0, 0, 0, 0, 0, 0, 0, 0, 0, 0, 0, 0, 0, 0, 0, 0, 0, 0, 0, 0, 0, 0, 0, 0, 0, 0, 0, 0, 0, 0, 0, 0, 0, 0, 0, 0, 0, 0, 0, 0, 0, 0, 0, 0, 0, 0, 0, 0, 0, 0, 0, 0, 0, 0, 0, 0, 0, 0, 0, 0, 0, 0, 0, 0, 0, 0, 0, 0, 0, 0, 0, 0, 0, 0, 0, 0, 0, 0, 0, 0, 0, 0, 2, 2, 2, 2, 2, 2, 2, 2, 2, 2, 2, 2, 2, 2, 2, 2, 2, 2, 2, 2, 2, 2, 2, 2, 2, 2, 2, 2, 2, 2, 2, 2, 2, 2, 2, 2, 2, 2, 2, 2, 2, 2, 2, 2, 2, 2, 2, 2, 2, 2, 2, 2, 2, 2, 2, 2, 2, 2, 2, 2, 2, 2, 2, 2, 2, 4, 4, 4, 4, 4, 4, 4, 4, 4, 4, 4, 4, 4, 4, 4, 4, 4, 4, 4, 4, 4, 4, 4, 4, 4, 4, 4, 4, 4, 4, 4, 4, 4, 4, 4, 4, 4, 4, 4, 4, 4, 4, 4, 4, 4, 4, 4, 4, 4, 4, 4, 4, 4, 4, 4, 4, 4, 4, 4, 4, 4, 4, 4, 4, 4, 4, 4, 4, 4, 4, 4, 4, 4, 4, 4, 4, 4, 4, 4, 4, 4, 4, 4, 4, 4, 4, 4, 4, 4, 4, 4, 4, 4, 4, 4, 4, 4, 4, 4, 4, 4, 4, 4, 4, 4, 4, 4, 4, 4, 4, 4, 4, 4, 4, 4, 4, 4, 4, 4, 4, 4, 4, 4, 4, 4, 4, 4, 4])
_uv = me_cylinder.uv_layers.new(name='UVMap')
_uv.uv.foreach_set('vector', [0.3779, 0.2197, 0.3583, 0.2197, 0.3604, 0.198, 0.3757, 0.198, 0.2715, 0.3298, 0.2788, 0.312, 0.3268, 0.3377, 0.3236, 0.3456, 0.2677, 0.3486, 0.2715, 0.3298, 0.3236, 0.3456, 0.3219, 0.354, 0.2677, 0.3678, 0.2677, 0.3486, 0.3219, 0.354, 0.3219, 0.3625, 0.2715, 0.3867, 0.2677, 0.3678, 0.3219, 0.3625, 0.3236, 0.3709, 0.2788, 0.4044, 0.2715, 0.3867, 0.3236, 0.3709, 0.3268, 0.3788, 0.2895, 0.4204, 0.2788, 0.4044, 0.3268, 0.3788, 0.3316, 0.3859, 0.3031, 0.434, 0.2895, 0.4204, 0.3316, 0.3859, 0.3376, 0.3919, 0.3191, 0.4447, 0.3031, 0.434, 0.3376, 0.3919, 0.3447, 0.3966, 0.3368, 0.452, 0.3191, 0.4447, 0.3447, 0.3966, 0.3526, 0.3999, 0.3556, 0.4558, 0.3368, 0.452, 0.3526, 0.3999, 0.361, 0.4016, 0.3749, 0.4558, 0.3556, 0.4558, 0.361, 0.4016, 0.3695, 0.4016, 0.3937, 0.452, 0.3749, 0.4558, 0.3695, 0.4016, 0.3779, 0.3999, 0.4115, 0.4447, 0.3937, 0.452, 0.3779, 0.3999, 0.3858, 0.3966, 0.4274, 0.434, 0.4115, 0.4447, 0.3858, 0.3966, 0.3929, 0.3919, 0.441, 0.4204, 0.4274, 0.434, 0.3929, 0.3919, 0.3989, 0.3859, 0.4517, 0.4044, 0.441, 0.4204, 0.3989, 0.3859, 0.4037, 0.3788, 0.459, 0.3867, 0.4517, 0.4044, 0.4037, 0.3788, 0.4069, 0.3709, 0.4628, 0.3678, 0.459, 0.3867, 0.4069, 0.3709, 0.4086, 0.3625, 0.4628, 0.3486, 0.4628, 0.3678, 0.4086, 0.3625, 0.4086, 0.354, 0.459, 0.3298, 0.4628, 0.3486, 0.4086, 0.354, 0.4069, 0.3456, 0.4517, 0.312, 0.459, 0.3298, 0.4069, 0.3456, 0.4037, 0.3377, 0.441, 0.296, 0.4517, 0.312, 0.4037, 0.3377, 0.3989, 0.3306, 0.4274, 0.2825, 0.441, 0.296, 0.3989, 0.3306, 0.3929, 0.3246, 0.4115, 0.2718, 0.4274, 0.2825, 0.3929, 0.3246, 0.3858, 0.3198, 0.3937, 0.2644, 0.4115, 0.2718, 0.3858, 0.3198, 0.3779, 0.3165, 0.3749, 0.2607, 0.3937, 0.2644, 0.3779, 0.3165, 0.3695, 0.3149, 0.3556, 0.2607, 0.3749, 0.2607, 0.3695, 0.3149, 0.361, 0.3149, 0.3368, 0.2644, 0.3556, 0.2607, 0.361, 0.3149, 0.3526, 0.3165, 0.3191, 0.2718, 0.3368, 0.2644, 0.3526, 0.3165, 0.3447, 0.3198, 0.9708, 0.03455, 0.9751, 0.04088, 0.9725, 0.04226, 0.9686, 0.03641, 0.3031, 0.2825, 0.3191, 0.2718, 0.3447, 0.3198, 0.3376, 0.3246, 0.2895, 0.296, 0.3031, 0.2825, 0.3376, 0.3246, 0.3316, 0.3306, 0.3618, 0.1845, 0.3494, 0.182, 0.3377, 0.1772, 0.3272, 0.1702, 0.3183, 0.1612, 0.3112, 0.1507, 0.3064, 0.1391, 0.3039, 0.1267, 0.3039, 0.114, 0.3064, 0.1016, 0.3112, 0.08997, 0.3183, 0.07947, 0.3272, 0.07053, 0.3377, 0.06352, 0.3494, 0.05868, 0.3618, 0.05622, 0.3744, 0.05622, 0.3868, 0.05868, 0.3984, 0.06352, 0.4089, 0.07053, 0.4179, 0.07947, 0.4249, 0.08997, 0.4297, 0.1016, 0.4322, 0.114, 0.4322, 0.1267, 0.4297, 0.1391, 0.4249, 0.1507, 0.4179, 0.1612, 0.4089, 0.1702, 0.3984, 0.1772, 0.3868, 0.182, 0.3744, 0.1845, 0.3391, 0.2159, 0.321, 0.2084, 0.3313, 0.1891, 0.3454, 0.195, 0.321, 0.2084, 0.3047, 0.1976, 0.3186, 0.1806, 0.3313, 0.1891, 0.3971, 0.2159, 0.3779, 0.2197, 0.3757, 0.198, 0.3907, 0.195, 0.4152, 0.2084, 0.3971, 0.2159, 0.3907, 0.195, 0.4048, 0.1891, 0.4314, 0.1976, 0.4152, 0.2084, 0.4048, 0.1891, 0.4176, 0.1806, 0.4453, 0.1837, 0.4314, 0.1976, 0.4176, 0.1806, 0.4284, 0.1698, 0.4562, 0.1674, 0.4453, 0.1837, 0.4284, 0.1698, 0.4369, 0.1571, 0.4637, 0.1493, 0.4562, 0.1674, 0.4369, 0.1571, 0.4427, 0.143, 0.4675, 0.1301, 0.4637, 0.1493, 0.4427, 0.143, 0.4457, 0.128, 0.4675, 0.1106, 0.4675, 0.1301, 0.4457, 0.128, 0.4457, 0.1127, 0.4637, 0.09135, 0.4675, 0.1106, 0.4457, 0.1127, 0.4427, 0.0977, 0.4562, 0.07326, 0.4637, 0.09135, 0.4427, 0.0977, 0.4369, 0.08358, 0.4453, 0.05698, 0.4562, 0.07326, 0.4369, 0.08358, 0.4284, 0.07087, 0.4314, 0.04314, 0.4453, 0.05698, 0.4284, 0.07087, 0.4176, 0.06005, 0.4152, 0.03226, 0.4314, 0.04314, 0.4176, 0.06005, 0.4048, 0.05156, 0.3971, 0.02477, 0.4152, 0.03226, 0.4048, 0.05156, 0.3907, 0.04571, 0.3779, 0.02095, 0.3971, 0.02477, 0.3907, 0.04571, 0.3757, 0.04272, 0.3583, 0.02095, 0.3779, 0.02095, 0.3757, 0.04272, 0.3604, 0.04272, 0.3391, 0.02477, 0.3583, 0.02095, 0.3604, 0.04272, 0.3454, 0.04571, 0.321, 0.03226, 0.3391, 0.02477, 0.3454, 0.04571, 0.3313, 0.05156, 0.3047, 0.04314, 0.321, 0.03226, 0.3313, 0.05156, 0.3186, 0.06005, 0.2909, 0.05698, 0.3047, 0.04314, 0.3186, 0.06005, 0.3078, 0.07087, 0.28, 0.07326, 0.2909, 0.05698, 0.3078, 0.07087, 0.2993, 0.08358, 0.2725, 0.09135, 0.28, 0.07326, 0.2993, 0.08358, 0.2934, 0.0977, 0.2687, 0.1106, 0.2725, 0.09135, 0.2934, 0.0977, 0.2904, 0.1127, 0.2687, 0.1301, 0.2687, 0.1106, 0.2904, 0.1127, 0.2904, 0.128, 0.2725, 0.1493, 0.2687, 0.1301, 0.2904, 0.128, 0.2934, 0.143, 0.28, 0.1674, 0.2725, 0.1493, 0.2934, 0.143, 0.2993, 0.1571, 0.2909, 0.1837, 0.28, 0.1674, 0.2993, 0.1571, 0.3078, 0.1698, 0.3047, 0.1976, 0.2909, 0.1837, 0.3078, 0.1698, 0.3186, 0.1806, 0.7987, 0.5898, 0.7918, 0.5898, 0.7918, 0.2552, 0.7987, 0.2552, 0.9225, 0.09344, 0.9162, 0.08921, 0.918, 0.08695, 0.9239, 0.09086, 0.9751, 0.04088, 0.978, 0.04792, 0.9752, 0.04877, 0.9725, 0.04226, 0.9162, 0.08921, 0.9108, 0.08383, 0.9131, 0.08197, 0.918, 0.08695, 0.978, 0.04792, 0.9795, 0.05538, 0.9765, 0.05567, 0.9752, 0.04877, 0.9108, 0.08383, 0.9066, 0.0775, 0.9091, 0.07612, 0.9131, 0.08197, 0.9795, 0.05538, 0.9795, 0.063, 0.9765, 0.06271, 0.9765, 0.05567, 0.9066, 0.0775, 0.9036, 0.07046, 0.9064, 0.06961, 0.9091, 0.07612, 0.9795, 0.063, 0.978, 0.07046, 0.9752, 0.06961, 0.9765, 0.06271, 0.9036, 0.07046, 0.9022, 0.063, 0.9051, 0.06271, 0.9064, 0.06961, 0.978, 0.07046, 0.9751, 0.0775, 0.9725, 0.07612, 0.9752, 0.06961, 0.9022, 0.063, 0.9022, 0.05538, 0.9051, 0.05567, 0.9051, 0.06271, 0.9751, 0.0775, 0.9708, 0.08383, 0.9686, 0.08197, 0.9725, 0.07612, 0.9022, 0.05538, 0.9036, 0.04792, 0.9064, 0.04877, 0.9051, 0.05567, 0.9708, 0.08383, 0.9655, 0.08921, 0.9636, 0.08695, 0.9686, 0.08197, 0.9225, 0.02494, 0.9295, 0.02202, 0.9304, 0.02483, 0.9239, 0.02752, 0.9036, 0.04792, 0.9066, 0.04088, 0.9091, 0.04226, 0.9064, 0.04877, 0.9655, 0.08921, 0.9591, 0.09344, 0.9577, 0.09086, 0.9636, 0.08695, 0.4413, 0.7365, 0.4492, 0.7363, 0.4492, 0.8407, 0.4413, 0.8408, 0.9066, 0.04088, 0.9108, 0.03455, 0.9131, 0.03641, 0.9091, 0.04226, 0.9591, 0.09344, 0.9521, 0.09636, 0.9512, 0.09355, 0.9577, 0.09086, 0.9162, 0.02917, 0.9225, 0.02494, 0.9239, 0.02752, 0.918, 0.03143, 0.9108, 0.03455, 0.9162, 0.02917, 0.918, 0.03143, 0.9131, 0.03641, 0.9521, 0.09636, 0.9446, 0.09784, 0.9443, 0.09492, 0.9512, 0.09355, 0.9521, 0.02202, 0.9591, 0.02494, 0.9577, 0.02752, 0.9512, 0.02483, 0.9446, 0.09784, 0.937, 0.09784, 0.9373, 0.09492, 0.9443, 0.09492, 0.9591, 0.02494, 0.9655, 0.02917, 0.9636, 0.03143, 0.9577, 0.02752, 0.9446, 0.02054, 0.9521, 0.02202, 0.9512, 0.02483, 0.9443, 0.02346, 0.937, 0.09784, 0.9295, 0.09636, 0.9304, 0.09355, 0.9373, 0.09492, 0.9655, 0.02917, 0.9708, 0.03455, 0.9686, 0.03641, 0.9636, 0.03143, 0.9295, 0.09636, 0.9225, 0.09344, 0.9239, 0.09086, 0.9304, 0.09355, 0.6507, 0.5074, 0.6507, 0.7047, 0.633, 0.7051, 0.633, 0.5078, 0.6132, 0.5081, 0.6132, 0.7054, 0.5923, 0.7056, 0.5923, 0.5082, 0.5923, 0.5082, 0.5923, 0.7056, 0.5709, 0.7056, 0.5709, 0.5082, 0.5709, 0.5082, 0.5709, 0.7056, 0.5499, 0.7054, 0.5499, 0.5081, 0.5499, 0.5081, 0.5499, 0.7054, 0.5302, 0.7051, 0.5302, 0.5078, 0.5302, 0.5078, 0.5302, 0.7051, 0.5124, 0.7047, 0.5124, 0.5074, 0.5124, 0.5074, 0.5124, 0.7047, 0.4973, 0.7042, 0.4973, 0.5069, 0.4157, 0.4973, 0.4157, 0.6946, 0.3979, 0.695, 0.3979, 0.4977, 0.3979, 0.4977, 0.3979, 0.695, 0.3782, 0.6953, 0.3782, 0.4979, 0.3782, 0.4979, 0.3782, 0.6953, 0.3572, 0.6954, 0.3572, 0.4981, 0.3572, 0.4981, 0.3572, 0.6954, 0.3358, 0.6954, 0.3358, 0.4981, 0.3358, 0.4981, 0.3358, 0.6954, 0.3149, 0.6953, 0.3149, 0.4979, 0.3149, 0.4979, 0.3149, 0.6953, 0.2951, 0.695, 0.2951, 0.4977, 0.2951, 0.4977, 0.2951, 0.695, 0.2773, 0.6946, 0.2773, 0.4973, 0.2773, 0.4973, 0.2773, 0.6946, 0.2622, 0.6941, 0.2622, 0.4968, 0.1528, 0.517, 0.1528, 0.7143, 0.1351, 0.7147, 0.1351, 0.5174, 0.1351, 0.5174, 0.1351, 0.7147, 0.1153, 0.715, 0.1153, 0.5176, 0.1153, 0.5176, 0.1153, 0.715, 0.09436, 0.7151, 0.09436, 0.5178, 0.09436, 0.5178, 0.09436, 0.7151, 0.07299, 0.7151, 0.07299, 0.5178, 0.07299, 0.5178, 0.07299, 0.7151, 0.05203, 0.715, 0.05203, 0.5176, 0.05203, 0.5176, 0.05203, 0.715, 0.03228, 0.7147, 0.03228, 0.5174, 0.03228, 0.5174, 0.03228, 0.7147, 0.01451, 0.7143, 0.01451, 0.517, 0.4973, 0.4654, 0.4973, 0.2681, 0.5124, 0.2676, 0.5124, 0.4649, 0.5124, 0.4649, 0.5124, 0.2676, 0.5302, 0.2672, 0.5302, 0.4645, 0.5302, 0.4645, 0.5302, 0.2672, 0.5499, 0.2669, 0.5499, 0.4642, 0.5499, 0.4642, 0.5499, 0.2669, 0.5709, 0.2668, 0.5709, 0.4641, 0.5709, 0.4641, 0.5709, 0.2668, 0.5923, 0.2668, 0.5923, 0.4641, 0.5923, 0.4641, 0.5923, 0.2668, 0.6132, 0.2669, 0.6132, 0.4642, 0.6132, 0.4642, 0.6132, 0.2669, 0.633, 0.2672, 0.633, 0.4645, 0.633, 0.4645, 0.633, 0.2672, 0.6507, 0.2676, 0.6507, 0.4649, 0.6659, 0.5069, 0.6659, 0.7042, 0.6507, 0.7047, 0.6507, 0.5074, 0.633, 0.5078, 0.633, 0.7051, 0.6132, 0.7054, 0.6132, 0.5081, 0.3604, 0.198, 0.3454, 0.195, 0.3494, 0.182, 0.3618, 0.1845, 0.3454, 0.195, 0.3313, 0.1891, 0.3377, 0.1772, 0.3494, 0.182, 0.3313, 0.1891, 0.3186, 0.1806, 0.3272, 0.1702, 0.3377, 0.1772, 0.3186, 0.1806, 0.3078, 0.1698, 0.3183, 0.1612, 0.3272, 0.1702, 0.3078, 0.1698, 0.2993, 0.1571, 0.3112, 0.1507, 0.3183, 0.1612, 0.2993, 0.1571, 0.2934, 0.143, 0.3064, 0.1391, 0.3112, 0.1507, 0.2934, 0.143, 0.2904, 0.128, 0.3039, 0.1267, 0.3064, 0.1391, 0.2904, 0.128, 0.2904, 0.1127, 0.3039, 0.114, 0.3039, 0.1267, 0.2904, 0.1127, 0.2934, 0.0977, 0.3064, 0.1016, 0.3039, 0.114, 0.2934, 0.0977, 0.2993, 0.08358, 0.3112, 0.08997, 0.3064, 0.1016, 0.2993, 0.08358, 0.3078, 0.07087, 0.3183, 0.07947, 0.3112, 0.08997, 0.3078, 0.07087, 0.3186, 0.06005, 0.3272, 0.07053, 0.3183, 0.07947, 0.3186, 0.06005, 0.3313, 0.05156, 0.3377, 0.06352, 0.3272, 0.07053, 0.3313, 0.05156, 0.3454, 0.04571, 0.3494, 0.05868, 0.3377, 0.06352, 0.3454, 0.04571, 0.3604, 0.04272, 0.3618, 0.05622, 0.3494, 0.05868, 0.3604, 0.04272, 0.3757, 0.04272, 0.3744, 0.05622, 0.3618, 0.05622, 0.3757, 0.04272, 0.3907, 0.04571, 0.3868, 0.05868, 0.3744, 0.05622, 0.3907, 0.04571, 0.4048, 0.05156, 0.3984, 0.06352, 0.3868, 0.05868, 0.4048, 0.05156, 0.4176, 0.06005, 0.4089, 0.07053, 0.3984, 0.06352, 0.4176, 0.06005, 0.4284, 0.07087, 0.4179, 0.07947, 0.4089, 0.07053, 0.4284, 0.07087, 0.4369, 0.08358, 0.4249, 0.08997, 0.4179, 0.07947, 0.4369, 0.08358, 0.4427, 0.0977, 0.4297, 0.1016, 0.4249, 0.08997, 0.4427, 0.0977, 0.4457, 0.1127, 0.4322, 0.114, 0.4297, 0.1016, 0.4457, 0.1127, 0.4457, 0.128, 0.4322, 0.1267, 0.4322, 0.114, 0.4457, 0.128, 0.4427, 0.143, 0.4297, 0.1391, 0.4322, 0.1267, 0.4427, 0.143, 0.4369, 0.1571, 0.4249, 0.1507, 0.4297, 0.1391, 0.4369, 0.1571, 0.4284, 0.1698, 0.4179, 0.1612, 0.4249, 0.1507, 0.4284, 0.1698, 0.4176, 0.1806, 0.4089, 0.1702, 0.4179, 0.1612, 0.4176, 0.1806, 0.4048, 0.1891, 0.3984, 0.1772, 0.4089, 0.1702, 0.4048, 0.1891, 0.3907, 0.195, 0.3868, 0.182, 0.3984, 0.1772, 0.3907, 0.195, 0.3757, 0.198, 0.3744, 0.1845, 0.3868, 0.182, 0.3757, 0.198, 0.3604, 0.198, 0.3618, 0.1845, 0.3744, 0.1845, 0.433, 0.7365, 0.4413, 0.7365, 0.4413, 0.8408, 0.433, 0.8408, 0.4492, 0.7363, 0.4563, 0.7362, 0.4563, 0.8405, 0.4492, 0.8407, 0.4563, 0.7362, 0.4624, 0.736, 0.4624, 0.8403, 0.4563, 0.8405, 0.2082, 0.8682, 0.2011, 0.868, 0.2015, 0.7637, 0.2086, 0.7639, 0.2011, 0.868, 0.1933, 0.8679, 0.1936, 0.7635, 0.2015, 0.7637, 0.1933, 0.8679, 0.1849, 0.8678, 0.1852, 0.7635, 0.1936, 0.7635, 0.1849, 0.8678, 0.1763, 0.8677, 0.1767, 0.7634, 0.1852, 0.7635, 0.1763, 0.8677, 0.168, 0.8678, 0.1683, 0.7635, 0.1767, 0.7634, 0.168, 0.8678, 0.1601, 0.8679, 0.1604, 0.7635, 0.1683, 0.7635, 0.1601, 0.8679, 0.153, 0.868, 0.1533, 0.7637, 0.1604, 0.7635, 0.153, 0.868, 0.1469, 0.8682, 0.1473, 0.7639, 0.1533, 0.7637, 0.9019, 0.6192, 0.909, 0.6194, 0.909, 0.7237, 0.9019, 0.7236, 0.909, 0.6194, 0.9169, 0.6195, 0.9169, 0.7238, 0.909, 0.7237, 0.9169, 0.6195, 0.9253, 0.6196, 0.9253, 0.7239, 0.9169, 0.7238, 0.9253, 0.6196, 0.9338, 0.6196, 0.9338, 0.7239, 0.9253, 0.7239, 0.9338, 0.6196, 0.9422, 0.6195, 0.9422, 0.7238, 0.9338, 0.7239, 0.9422, 0.6195, 0.9501, 0.6194, 0.9501, 0.7237, 0.9422, 0.7238, 0.9501, 0.6194, 0.9572, 0.6192, 0.9572, 0.7236, 0.9501, 0.7237, 0.9634, 0.9093, 0.9573, 0.9092, 0.957, 0.8048, 0.963, 0.805, 0.9573, 0.9092, 0.9502, 0.909, 0.9499, 0.8047, 0.957, 0.8048, 0.9502, 0.909, 0.9423, 0.9089, 0.942, 0.8046, 0.9499, 0.8047, 0.9423, 0.9089, 0.934, 0.9089, 0.9336, 0.8046, 0.942, 0.8046, 0.934, 0.9089, 0.9254, 0.9089, 0.9251, 0.8046, 0.9336, 0.8046, 0.9254, 0.9089, 0.917, 0.909, 0.9167, 0.8047, 0.9251, 0.8046, 0.917, 0.909, 0.9092, 0.9092, 0.9088, 0.8048, 0.9167, 0.8047, 0.9092, 0.9092, 0.9021, 0.9093, 0.9017, 0.805, 0.9088, 0.8048, 0.395, 0.736, 0.4011, 0.7362, 0.4011, 0.8405, 0.395, 0.8403, 0.4011, 0.7362, 0.4082, 0.7363, 0.4082, 0.8407, 0.4011, 0.8405, 0.4082, 0.7363, 0.4161, 0.7365, 0.4161, 0.8408, 0.4082, 0.8407, 0.4161, 0.7365, 0.4244, 0.7365, 0.4244, 0.8408, 0.4161, 0.8408, 0.4244, 0.7365, 0.433, 0.7365, 0.433, 0.8408, 0.4244, 0.8408, 0.937, 0.02054, 0.9446, 0.02054, 0.9443, 0.02346, 0.9373, 0.02346, 0.4324, 0.9491, 0.4254, 0.9491, 0.4185, 0.9477, 0.412, 0.945, 0.4061, 0.9411, 0.4011, 0.9361, 0.3972, 0.9303, 0.3945, 0.9238, 0.3932, 0.9169, 0.3932, 0.9098, 0.3945, 0.9029, 0.3972, 0.8964, 0.4011, 0.8906, 0.4061, 0.8856, 0.412, 0.8817, 0.4185, 0.879, 0.4254, 0.8776, 0.4324, 0.8776, 0.4393, 0.879, 0.4458, 0.8817, 0.4517, 0.8856, 0.4567, 0.8906, 0.4606, 0.8964, 0.4633, 0.9029, 0.4646, 0.9098, 0.4646, 0.9169, 0.4633, 0.9238, 0.4606, 0.9303, 0.4567, 0.9361, 0.4517, 0.9411, 0.4458, 0.945, 0.4393, 0.9477, 0.9045, 0.2554, 0.9095, 0.2552, 0.9095, 0.5898, 0.9045, 0.59, 0.7918, 0.5898, 0.7853, 0.5899, 0.7853, 0.2553, 0.7918, 0.2552, 0.7404, 0.9541, 0.7346, 0.954, 0.7346, 0.6194, 0.7404, 0.6195, 0.7853, 0.5899, 0.7794, 0.5901, 0.7794, 0.2555, 0.7853, 0.2553, 0.7346, 0.954, 0.7281, 0.9539, 0.7281, 0.6193, 0.7346, 0.6194, 0.7122, 0.5898, 0.7057, 0.5899, 0.7057, 0.2553, 0.7122, 0.2552, 0.7504, 0.5902, 0.7454, 0.5901, 0.7454, 0.2555, 0.7504, 0.2556, 0.7281, 0.9539, 0.7212, 0.9538, 0.7212, 0.6192, 0.7281, 0.6193, 0.7191, 0.5898, 0.7122, 0.5898, 0.7122, 0.2552, 0.7191, 0.2552, 0.7454, 0.5901, 0.7396, 0.5899, 0.7396, 0.2553, 0.7454, 0.2555, 0.7212, 0.9538, 0.7141, 0.9538, 0.7141, 0.6192, 0.7212, 0.6192, 0.7057, 0.5899, 0.6998, 0.5901, 0.6998, 0.2555, 0.7057, 0.2553, 0.7396, 0.5899, 0.733, 0.5898, 0.733, 0.2552, 0.7396, 0.2553, 0.7141, 0.9538, 0.7072, 0.9539, 0.7072, 0.6193, 0.7141, 0.6192, 0.6998, 0.5901, 0.6949, 0.5902, 0.6949, 0.2556, 0.6998, 0.2555, 0.733, 0.5898, 0.7261, 0.5898, 0.7261, 0.2552, 0.733, 0.2552, 0.7072, 0.9539, 0.7007, 0.954, 0.7007, 0.6194, 0.7072, 0.6193, 0.859, 0.2554, 0.8648, 0.2555, 0.8648, 0.5901, 0.859, 0.59, 0.7261, 0.5898, 0.7191, 0.5898, 0.7191, 0.2552, 0.7261, 0.2552, 0.7007, 0.954, 0.6949, 0.9541, 0.6949, 0.6195, 0.7007, 0.6194, 0.8648, 0.2555, 0.8713, 0.2556, 0.8713, 0.5902, 0.8648, 0.5901, 0.8299, 0.5902, 0.825, 0.5901, 0.825, 0.2555, 0.8299, 0.2556, 0.8713, 0.2556, 0.8782, 0.2556, 0.8782, 0.5902, 0.8713, 0.5902, 0.825, 0.5901, 0.8191, 0.5899, 0.8191, 0.2553, 0.825, 0.2555, 0.8782, 0.2556, 0.8853, 0.2556, 0.8853, 0.5902, 0.8782, 0.5902, 0.8191, 0.5899, 0.8126, 0.5898, 0.8126, 0.2552, 0.8191, 0.2553, 0.8853, 0.2556, 0.8922, 0.2556, 0.8922, 0.5902, 0.8853, 0.5902, 0.8126, 0.5898, 0.8057, 0.5898, 0.8057, 0.2552, 0.8126, 0.2552, 0.8922, 0.2556, 0.8987, 0.2555, 0.8987, 0.5901, 0.8922, 0.5902, 0.8057, 0.5898, 0.7987, 0.5898, 0.7987, 0.2552, 0.8057, 0.2552, 0.8987, 0.2555, 0.9045, 0.2554, 0.9045, 0.59, 0.8987, 0.5901, 0.4413, 0.8408, 0.4492, 0.8407, 0.4504, 0.8464, 0.442, 0.8465, 0.442, 0.8465, 0.4504, 0.8464, 0.4499, 0.8484, 0.4417, 0.8485, 0.9278, 0.01623, 0.9364, 0.01451, 0.9366, 0.01616, 0.9283, 0.01781, 0.9283, 0.01781, 0.9366, 0.01616, 0.9368, 0.01823, 0.9289, 0.01981, 0.9289, 0.01981, 0.9368, 0.01823, 0.937, 0.02054, 0.9295, 0.02202, 0.433, 0.8408, 0.4413, 0.8408, 0.442, 0.8465, 0.4332, 0.8465, 0.4332, 0.8465, 0.442, 0.8465, 0.4417, 0.8485, 0.4331, 0.8486, 0.9196, 0.01959, 0.9278, 0.01623, 0.9283, 0.01781, 0.9204, 0.02105, 0.9204, 0.02105, 0.9283, 0.01781, 0.9289, 0.01981, 0.9214, 0.0229, 0.9214, 0.0229, 0.9289, 0.01981, 0.9295, 0.02202, 0.9225, 0.02494, 0.4492, 0.8407, 0.4563, 0.8405, 0.4579, 0.8462, 0.4504, 0.8464, 0.4504, 0.8464, 0.4579, 0.8462, 0.4572, 0.8482, 0.4499, 0.8484, 0.9364, 0.01451, 0.9452, 0.01451, 0.945, 0.01616, 0.9366, 0.01616, 0.9366, 0.01616, 0.945, 0.01616, 0.9448, 0.01823, 0.9368, 0.01823, 0.9368, 0.01823, 0.9448, 0.01823, 0.9446, 0.02054, 0.937, 0.02054, 0.4563, 0.8405, 0.4624, 0.8403, 0.4642, 0.846, 0.4579, 0.8462, 0.4579, 0.8462, 0.4642, 0.846, 0.4634, 0.848, 0.4572, 0.8482, 0.9452, 0.01451, 0.9538, 0.01623, 0.9534, 0.01781, 0.945, 0.01616, 0.945, 0.01616, 0.9534, 0.01781, 0.9528, 0.01981, 0.9448, 0.01823, 0.9448, 0.01823, 0.9528, 0.01981, 0.9521, 0.02202, 0.9446, 0.02054, 0.2086, 0.7639, 0.2015, 0.7637, 0.2026, 0.758, 0.2101, 0.7582, 0.2101, 0.7582, 0.2026, 0.758, 0.2021, 0.7559, 0.2095, 0.7561, 0.9538, 0.01623, 0.962, 0.01959, 0.9612, 0.02105, 0.9534, 0.01781, 0.9534, 0.01781, 0.9612, 0.02105, 0.9602, 0.0229, 0.9528, 0.01981, 0.9528, 0.01981, 0.9602, 0.0229, 0.9591, 0.02494, 0.9521, 0.02202, 0.2015, 0.7637, 0.1936, 0.7635, 0.1943, 0.7578, 0.2026, 0.758, 0.2026, 0.758, 0.1943, 0.7578, 0.194, 0.7558, 0.2021, 0.7559, 0.962, 0.01959, 0.9693, 0.02448, 0.9682, 0.02576, 0.9612, 0.02105, 0.9612, 0.02105, 0.9682, 0.02576, 0.9669, 0.02738, 0.9602, 0.0229, 0.9602, 0.0229, 0.9669, 0.02738, 0.9655, 0.02917, 0.9591, 0.02494, 0.1936, 0.7635, 0.1852, 0.7635, 0.1855, 0.7577, 0.1943, 0.7578, 0.1943, 0.7578, 0.1855, 0.7577, 0.1854, 0.7557, 0.194, 0.7558, 0.9693, 0.02448, 0.9755, 0.03071, 0.9742, 0.03176, 0.9682, 0.02576, 0.9682, 0.02576, 0.9742, 0.03176, 0.9726, 0.03308, 0.9669, 0.02738, 0.9669, 0.02738, 0.9726, 0.03308, 0.9708, 0.03455, 0.9655, 0.02917, 0.1852, 0.7635, 0.1767, 0.7634, 0.1765, 0.7577, 0.1855, 0.7577, 0.1855, 0.7577, 0.1765, 0.7577, 0.1766, 0.7557, 0.1854, 0.7557, 0.9755, 0.03071, 0.9804, 0.03803, 0.9789, 0.03881, 0.9742, 0.03176, 0.9742, 0.03176, 0.9789, 0.03881, 0.9771, 0.03979, 0.9726, 0.03308, 0.9726, 0.03308, 0.9771, 0.03979, 0.9751, 0.04088, 0.9708, 0.03455, 0.1767, 0.7634, 0.1683, 0.7635, 0.1676, 0.7577, 0.1765, 0.7577, 0.1765, 0.7577, 0.1676, 0.7577, 0.168, 0.7557, 0.1766, 0.7557, 0.9804, 0.03803, 0.9838, 0.04616, 0.9822, 0.04664, 0.9789, 0.03881, 0.9789, 0.03881, 0.9822, 0.04664, 0.9802, 0.04724, 0.9771, 0.03979, 0.9771, 0.03979, 0.9802, 0.04724, 0.978, 0.04792, 0.9751, 0.04088, 0.1683, 0.7635, 0.1604, 0.7635, 0.1593, 0.7578, 0.1676, 0.7577, 0.1676, 0.7577, 0.1593, 0.7578, 0.1598, 0.7558, 0.168, 0.7557, 0.9838, 0.04616, 0.9855, 0.05479, 0.9838, 0.05495, 0.9822, 0.04664, 0.9822, 0.04664, 0.9838, 0.05495, 0.9818, 0.05516, 0.9802, 0.04724, 0.9802, 0.04724, 0.9818, 0.05516, 0.9795, 0.05538, 0.978, 0.04792, 0.1604, 0.7635, 0.1533, 0.7637, 0.1518, 0.758, 0.1593, 0.7578, 0.1593, 0.7578, 0.1518, 0.758, 0.1525, 0.7559, 0.1598, 0.7558, 0.9855, 0.05479, 0.9855, 0.06359, 0.9838, 0.06343, 0.9838, 0.05495, 0.9838, 0.05495, 0.9838, 0.06343, 0.9818, 0.06322, 0.9818, 0.05516, 0.9818, 0.05516, 0.9818, 0.06322, 0.9795, 0.063, 0.9795, 0.05538, 0.1533, 0.7637, 0.1473, 0.7639, 0.1454, 0.7582, 0.1518, 0.758, 0.1518, 0.758, 0.1454, 0.7582, 0.1463, 0.7561, 0.1525, 0.7559, 0.9855, 0.06359, 0.9838, 0.07222, 0.9822, 0.07174, 0.9838, 0.06343, 0.9838, 0.06343, 0.9822, 0.07174, 0.9802, 0.07114, 0.9818, 0.06322, 0.9818, 0.06322, 0.9802, 0.07114, 0.978, 0.07046, 0.9795, 0.063, 0.9019, 0.7236, 0.909, 0.7237, 0.9079, 0.7294, 0.9004, 0.7293, 0.9004, 0.7293, 0.9079, 0.7294, 0.9084, 0.7315, 0.9011, 0.7313, 0.9838, 0.07222, 0.9804, 0.08035, 0.9789, 0.07957, 0.9822, 0.07174, 0.9822, 0.07174, 0.9789, 0.07957, 0.9771, 0.07859, 0.9802, 0.07114, 0.9802, 0.07114, 0.9771, 0.07859, 0.9751, 0.0775, 0.978, 0.07046, 0.909, 0.7237, 0.9169, 0.7238, 0.9162, 0.7295, 0.9079, 0.7294, 0.9079, 0.7294, 0.9162, 0.7295, 0.9165, 0.7316, 0.9084, 0.7315, 0.9804, 0.08035, 0.9755, 0.08767, 0.9742, 0.08662, 0.9789, 0.07957, 0.9789, 0.07957, 0.9742, 0.08662, 0.9726, 0.0853, 0.9771, 0.07859, 0.9771, 0.07859, 0.9726, 0.0853, 0.9708, 0.08383, 0.9751, 0.0775, 0.9169, 0.7238, 0.9253, 0.7239, 0.925, 0.7296, 0.9162, 0.7295, 0.9162, 0.7295, 0.925, 0.7296, 0.9251, 0.7316, 0.9165, 0.7316, 0.9755, 0.08767, 0.9693, 0.0939, 0.9682, 0.09262, 0.9742, 0.08662, 0.9742, 0.08662, 0.9682, 0.09262, 0.9669, 0.091, 0.9726, 0.0853, 0.9726, 0.0853, 0.9669, 0.091, 0.9655, 0.08921, 0.9708, 0.08383, 0.9253, 0.7239, 0.9338, 0.7239, 0.934, 0.7296, 0.925, 0.7296, 0.925, 0.7296, 0.934, 0.7296, 0.9339, 0.7316, 0.9251, 0.7316, 0.9693, 0.0939, 0.962, 0.09879, 0.9612, 0.09733, 0.9682, 0.09262, 0.9682, 0.09262, 0.9612, 0.09733, 0.9602, 0.09548, 0.9669, 0.091, 0.9669, 0.091, 0.9602, 0.09548, 0.9591, 0.09344, 0.9655, 0.08921, 0.9338, 0.7239, 0.9422, 0.7238, 0.9429, 0.7295, 0.934, 0.7296, 0.934, 0.7296, 0.9429, 0.7295, 0.9426, 0.7316, 0.9339, 0.7316, 0.962, 0.09879, 0.9538, 0.1022, 0.9534, 0.1006, 0.9612, 0.09733, 0.9612, 0.09733, 0.9534, 0.1006, 0.9528, 0.09857, 0.9602, 0.09548, 0.9602, 0.09548, 0.9528, 0.09857, 0.9521, 0.09636, 0.9591, 0.09344, 0.9422, 0.7238, 0.9501, 0.7237, 0.9512, 0.7294, 0.9429, 0.7295, 0.9429, 0.7295, 0.9512, 0.7294, 0.9507, 0.7315, 0.9426, 0.7316, 0.9538, 0.1022, 0.9452, 0.1039, 0.945, 0.1022, 0.9534, 0.1006, 0.9534, 0.1006, 0.945, 0.1022, 0.9448, 0.1001, 0.9528, 0.09857, 0.9528, 0.09857, 0.9448, 0.1001, 0.9446, 0.09784, 0.9521, 0.09636, 0.9501, 0.7237, 0.9572, 0.7236, 0.9587, 0.7293, 0.9512, 0.7294, 0.9512, 0.7294, 0.9587, 0.7293, 0.958, 0.7313, 0.9507, 0.7315, 0.9452, 0.1039, 0.9364, 0.1039, 0.9366, 0.1022, 0.945, 0.1022, 0.945, 0.1022, 0.9366, 0.1022, 0.9368, 0.1001, 0.9448, 0.1001, 0.9448, 0.1001, 0.9368, 0.1001, 0.937, 0.09784, 0.9446, 0.09784, 0.963, 0.805, 0.957, 0.8048, 0.9585, 0.7991, 0.9648, 0.7993, 0.9648, 0.7993, 0.9585, 0.7991, 0.9578, 0.7971, 0.964, 0.7973, 0.9364, 0.1039, 0.9278, 0.1022, 0.9283, 0.1006, 0.9366, 0.1022, 0.9366, 0.1022, 0.9283, 0.1006, 0.9289, 0.09857, 0.9368, 0.1001, 0.9368, 0.1001, 0.9289, 0.09857, 0.9295, 0.09636, 0.937, 0.09784, 0.957, 0.8048, 0.9499, 0.8047, 0.951, 0.799, 0.9585, 0.7991, 0.9585, 0.7991, 0.951, 0.799, 0.9505, 0.797, 0.9578, 0.7971, 0.9278, 0.1022, 0.9196, 0.09879, 0.9204, 0.09733, 0.9283, 0.1006, 0.9283, 0.1006, 0.9204, 0.09733, 0.9214, 0.09548, 0.9289, 0.09857, 0.9289, 0.09857, 0.9214, 0.09548, 0.9225, 0.09344, 0.9295, 0.09636, 0.9499, 0.8047, 0.942, 0.8046, 0.9427, 0.7989, 0.951, 0.799, 0.951, 0.799, 0.9427, 0.7989, 0.9423, 0.7969, 0.9505, 0.797, 0.9196, 0.09879, 0.9123, 0.0939, 0.9134, 0.09262, 0.9204, 0.09733, 0.9204, 0.09733, 0.9134, 0.09262, 0.9147, 0.091, 0.9214, 0.09548, 0.9214, 0.09548, 0.9147, 0.091, 0.9162, 0.08921, 0.9225, 0.09344, 0.942, 0.8046, 0.9336, 0.8046, 0.9338, 0.7989, 0.9427, 0.7989, 0.9427, 0.7989, 0.9338, 0.7989, 0.9337, 0.7968, 0.9423, 0.7969, 0.9123, 0.0939, 0.9061, 0.08767, 0.9074, 0.08662, 0.9134, 0.09262, 0.9134, 0.09262, 0.9074, 0.08662, 0.909, 0.0853, 0.9147, 0.091, 0.9147, 0.091, 0.909, 0.0853, 0.9108, 0.08383, 0.9162, 0.08921, 0.9336, 0.8046, 0.9251, 0.8046, 0.9248, 0.7989, 0.9338, 0.7989, 0.9338, 0.7989, 0.9248, 0.7989, 0.9249, 0.7969, 0.9337, 0.7968, 0.9061, 0.08767, 0.9012, 0.08035, 0.9027, 0.07957, 0.9074, 0.08662, 0.9074, 0.08662, 0.9027, 0.07957, 0.9045, 0.07859, 0.909, 0.0853, 0.909, 0.0853, 0.9045, 0.07859, 0.9066, 0.0775, 0.9108, 0.08383, 0.9251, 0.8046, 0.9167, 0.8047, 0.916, 0.799, 0.9248, 0.7989, 0.9248, 0.7989, 0.916, 0.799, 0.9163, 0.797, 0.9249, 0.7969, 0.9012, 0.08035, 0.8978, 0.07222, 0.8994, 0.07174, 0.9027, 0.07957, 0.9027, 0.07957, 0.8994, 0.07174, 0.9014, 0.07114, 0.9045, 0.07859, 0.9045, 0.07859, 0.9014, 0.07114, 0.9036, 0.07046, 0.9066, 0.0775, 0.9167, 0.8047, 0.9088, 0.8048, 0.9077, 0.7991, 0.916, 0.799, 0.916, 0.799, 0.9077, 0.7991, 0.9081, 0.7971, 0.9163, 0.797, 0.8978, 0.07222, 0.8961, 0.06359, 0.8978, 0.06343, 0.8994, 0.07174, 0.8994, 0.07174, 0.8978, 0.06343, 0.8999, 0.06322, 0.9014, 0.07114, 0.9014, 0.07114, 0.8999, 0.06322, 0.9022, 0.063, 0.9036, 0.07046, 0.9088, 0.8048, 0.9017, 0.805, 0.9002, 0.7993, 0.9077, 0.7991, 0.9077, 0.7991, 0.9002, 0.7993, 0.9008, 0.7973, 0.9081, 0.7971, 0.8961, 0.06359, 0.8961, 0.05479, 0.8978, 0.05495, 0.8978, 0.06343, 0.8978, 0.06343, 0.8978, 0.05495, 0.8999, 0.05516, 0.8999, 0.06322, 0.8999, 0.06322, 0.8999, 0.05516, 0.9022, 0.05538, 0.9022, 0.063, 0.395, 0.8403, 0.4011, 0.8405, 0.3995, 0.8462, 0.3932, 0.846, 0.3932, 0.846, 0.3995, 0.8462, 0.4002, 0.8482, 0.394, 0.848, 0.8961, 0.05479, 0.8978, 0.04616, 0.8994, 0.04664, 0.8978, 0.05495, 0.8978, 0.05495, 0.8994, 0.04664, 0.9014, 0.04724, 0.8999, 0.05516, 0.8999, 0.05516, 0.9014, 0.04724, 0.9036, 0.04792, 0.9022, 0.05538, 0.4011, 0.8405, 0.4082, 0.8407, 0.407, 0.8464, 0.3995, 0.8462, 0.3995, 0.8462, 0.407, 0.8464, 0.4075, 0.8484, 0.4002, 0.8482, 0.8978, 0.04616, 0.9012, 0.03803, 0.9027, 0.03881, 0.8994, 0.04664, 0.8994, 0.04664, 0.9027, 0.03881, 0.9045, 0.03979, 0.9014, 0.04724, 0.9014, 0.04724, 0.9045, 0.03979, 0.9066, 0.04088, 0.9036, 0.04792, 0.4082, 0.8407, 0.4161, 0.8408, 0.4154, 0.8465, 0.407, 0.8464, 0.407, 0.8464, 0.4154, 0.8465, 0.4157, 0.8485, 0.4075, 0.8484, 0.9012, 0.03803, 0.9061, 0.03071, 0.9074, 0.03176, 0.9027, 0.03881, 0.9027, 0.03881, 0.9074, 0.03176, 0.909, 0.03308, 0.9045, 0.03979, 0.9045, 0.03979, 0.909, 0.03308, 0.9108, 0.03455, 0.9066, 0.04088, 0.4161, 0.8408, 0.4244, 0.8408, 0.4242, 0.8465, 0.4154, 0.8465, 0.4154, 0.8465, 0.4242, 0.8465, 0.4243, 0.8486, 0.4157, 0.8485, 0.9061, 0.03071, 0.9123, 0.02448, 0.9134, 0.02576, 0.9074, 0.03176, 0.9074, 0.03176, 0.9134, 0.02576, 0.9147, 0.02738, 0.909, 0.03308, 0.909, 0.03308, 0.9147, 0.02738, 0.9162, 0.02917, 0.9108, 0.03455, 0.4244, 0.8408, 0.433, 0.8408, 0.4332, 0.8465, 0.4242, 0.8465, 0.4242, 0.8465, 0.4332, 0.8465, 0.4331, 0.8486, 0.4243, 0.8486, 0.9123, 0.02448, 0.9196, 0.01959, 0.9204, 0.02105, 0.9134, 0.02576, 0.9134, 0.02576, 0.9204, 0.02105, 0.9214, 0.0229, 0.9147, 0.02738, 0.9147, 0.02738, 0.9214, 0.0229, 0.9225, 0.02494, 0.9162, 0.02917, 0.9295, 0.02202, 0.937, 0.02054, 0.9373, 0.02346, 0.9304, 0.02483, 0.6132, 0.7054, 0.633, 0.7051, 0.6323, 0.7113, 0.6128, 0.7116, 0.6128, 0.7116, 0.6323, 0.7113, 0.6304, 0.7167, 0.6116, 0.717, 0.274, 0.3094, 0.2852, 0.2925, 0.2895, 0.296, 0.2788, 0.312, 0.5923, 0.7056, 0.6132, 0.7054, 0.6128, 0.7116, 0.5921, 0.7117, 0.5921, 0.7117, 0.6128, 0.7116, 0.6116, 0.717, 0.5917, 0.7171, 0.2662, 0.3282, 0.274, 0.3094, 0.2788, 0.312, 0.2715, 0.3298, 0.5709, 0.7056, 0.5923, 0.7056, 0.5921, 0.7117, 0.571, 0.7117, 0.571, 0.7117, 0.5921, 0.7117, 0.5917, 0.7171, 0.5714, 0.7171, 0.2622, 0.3481, 0.2662, 0.3282, 0.2715, 0.3298, 0.2677, 0.3486, 0.5499, 0.7054, 0.5709, 0.7056, 0.571, 0.7117, 0.5504, 0.7116, 0.5504, 0.7116, 0.571, 0.7117, 0.5714, 0.7171, 0.5515, 0.717, 0.2622, 0.3684, 0.2622, 0.3481, 0.2677, 0.3486, 0.2677, 0.3678, 0.5302, 0.7051, 0.5499, 0.7054, 0.5504, 0.7116, 0.5309, 0.7113, 0.5309, 0.7113, 0.5504, 0.7116, 0.5515, 0.717, 0.5328, 0.7167, 0.2662, 0.3883, 0.2622, 0.3684, 0.2677, 0.3678, 0.2715, 0.3867, 0.5124, 0.7047, 0.5302, 0.7051, 0.5309, 0.7113, 0.5133, 0.7109, 0.5133, 0.7109, 0.5309, 0.7113, 0.5328, 0.7167, 0.5159, 0.7163, 0.274, 0.407, 0.2662, 0.3883, 0.2715, 0.3867, 0.2788, 0.4044, 0.4157, 0.6946, 0.4308, 0.6941, 0.4297, 0.7003, 0.4147, 0.7008, 0.2821, 0.4265, 0.2704, 0.4089, 0.274, 0.407, 0.2852, 0.4239, 0.2852, 0.4239, 0.274, 0.407, 0.2788, 0.4044, 0.2895, 0.4204, 0.3979, 0.695, 0.4157, 0.6946, 0.4147, 0.7008, 0.3972, 0.7012, 0.3972, 0.7012, 0.4147, 0.7008, 0.4122, 0.7062, 0.3953, 0.7066, 0.2996, 0.4382, 0.2852, 0.4239, 0.2895, 0.4204, 0.3031, 0.434, 0.3782, 0.6953, 0.3979, 0.695, 0.3972, 0.7012, 0.3777, 0.7014, 0.3777, 0.7014, 0.3972, 0.7012, 0.3953, 0.7066, 0.3766, 0.7068, 0.3165, 0.4495, 0.2996, 0.4382, 0.3031, 0.434, 0.3191, 0.4447, 0.3572, 0.6954, 0.3782, 0.6953, 0.3777, 0.7014, 0.3571, 0.7016, 0.3571, 0.7016, 0.3777, 0.7014, 0.3766, 0.7068, 0.3567, 0.707, 0.3352, 0.4573, 0.3165, 0.4495, 0.3191, 0.4447, 0.3368, 0.452, 0.3358, 0.6954, 0.3572, 0.6954, 0.3571, 0.7016, 0.336, 0.7016, 0.336, 0.7016, 0.3571, 0.7016, 0.3567, 0.707, 0.3364, 0.707, 0.3551, 0.4612, 0.3352, 0.4573, 0.3368, 0.452, 0.3556, 0.4558, 0.3149, 0.6953, 0.3358, 0.6954, 0.336, 0.7016, 0.3153, 0.7014, 0.3153, 0.7014, 0.336, 0.7016, 0.3364, 0.707, 0.3165, 0.7068, 0.3754, 0.4612, 0.3551, 0.4612, 0.3556, 0.4558, 0.3749, 0.4558, 0.2951, 0.695, 0.3149, 0.6953, 0.3153, 0.7014, 0.2958, 0.7012, 0.2958, 0.7012, 0.3153, 0.7014, 0.3165, 0.7068, 0.2977, 0.7066, 0.3953, 0.4573, 0.3754, 0.4612, 0.3749, 0.4558, 0.3937, 0.452, 0.2773, 0.6946, 0.2951, 0.695, 0.2958, 0.7012, 0.2783, 0.7008, 0.2783, 0.7008, 0.2958, 0.7012, 0.2977, 0.7066, 0.2808, 0.7062, 0.4141, 0.4495, 0.3953, 0.4573, 0.3937, 0.452, 0.4115, 0.4447, 0.2622, 0.6941, 0.2773, 0.6946, 0.2783, 0.7008, 0.2634, 0.7003, 0.4335, 0.4414, 0.416, 0.4531, 0.4141, 0.4495, 0.4309, 0.4382, 0.4309, 0.4382, 0.4141, 0.4495, 0.4115, 0.4447, 0.4274, 0.434, 0.1351, 0.7147, 0.1528, 0.7143, 0.1519, 0.7205, 0.1344, 0.7209, 0.1344, 0.7209, 0.1519, 0.7205, 0.1493, 0.7259, 0.1325, 0.7263, 0.4453, 0.4239, 0.4309, 0.4382, 0.4274, 0.434, 0.441, 0.4204, 0.1153, 0.715, 0.1351, 0.7147, 0.1344, 0.7209, 0.1149, 0.7211, 0.1149, 0.7211, 0.1344, 0.7209, 0.1325, 0.7263, 0.1137, 0.7265, 0.4565, 0.407, 0.4453, 0.4239, 0.441, 0.4204, 0.4517, 0.4044, 0.09436, 0.7151, 0.1153, 0.715, 0.1149, 0.7211, 0.09422, 0.7213, 0.09422, 0.7213, 0.1149, 0.7211, 0.1137, 0.7265, 0.09382, 0.7267, 0.4643, 0.3883, 0.4565, 0.407, 0.4517, 0.4044, 0.459, 0.3867, 0.07299, 0.7151, 0.09436, 0.7151, 0.09422, 0.7213, 0.07313, 0.7213, 0.07313, 0.7213, 0.09422, 0.7213, 0.09382, 0.7267, 0.07353, 0.7267, 0.4683, 0.3684, 0.4643, 0.3883, 0.459, 0.3867, 0.4628, 0.3678, 0.05203, 0.715, 0.07299, 0.7151, 0.07313, 0.7213, 0.05245, 0.7211, 0.05245, 0.7211, 0.07313, 0.7213, 0.07353, 0.7267, 0.05363, 0.7265, 0.4683, 0.3481, 0.4683, 0.3684, 0.4628, 0.3678, 0.4628, 0.3486, 0.03228, 0.7147, 0.05203, 0.715, 0.05245, 0.7211, 0.03298, 0.7209, 0.03298, 0.7209, 0.05245, 0.7211, 0.05363, 0.7265, 0.03488, 0.7263, 0.4643, 0.3282, 0.4683, 0.3481, 0.4628, 0.3486, 0.459, 0.3298, 0.01451, 0.7143, 0.03228, 0.7147, 0.03298, 0.7209, 0.01544, 0.7205, 0.01544, 0.7205, 0.03298, 0.7209, 0.03488, 0.7263, 0.018, 0.7259, 0.4565, 0.3094, 0.4643, 0.3282, 0.459, 0.3298, 0.4517, 0.312, 0.5124, 0.2676, 0.4973, 0.2681, 0.4984, 0.2619, 0.5133, 0.2614, 0.4484, 0.29, 0.4601, 0.3075, 0.4565, 0.3094, 0.4453, 0.2925, 0.4453, 0.2925, 0.4565, 0.3094, 0.4517, 0.312, 0.441, 0.296, 0.5302, 0.2672, 0.5124, 0.2676, 0.5133, 0.2614, 0.5309, 0.261, 0.5309, 0.261, 0.5133, 0.2614, 0.5159, 0.256, 0.5328, 0.2556, 0.4309, 0.2782, 0.4453, 0.2925, 0.441, 0.296, 0.4274, 0.2825, 0.5499, 0.2669, 0.5302, 0.2672, 0.5309, 0.261, 0.5504, 0.2607, 0.5504, 0.2607, 0.5309, 0.261, 0.5328, 0.2556, 0.5515, 0.2553, 0.4141, 0.2669, 0.4309, 0.2782, 0.4274, 0.2825, 0.4115, 0.2718, 0.5709, 0.2668, 0.5499, 0.2669, 0.5504, 0.2607, 0.571, 0.2606, 0.571, 0.2606, 0.5504, 0.2607, 0.5515, 0.2553, 0.5714, 0.2552, 0.3953, 0.2592, 0.4141, 0.2669, 0.4115, 0.2718, 0.3937, 0.2644, 0.5923, 0.2668, 0.5709, 0.2668, 0.571, 0.2606, 0.5921, 0.2606, 0.5921, 0.2606, 0.571, 0.2606, 0.5714, 0.2552, 0.5917, 0.2552, 0.3754, 0.2552, 0.3953, 0.2592, 0.3937, 0.2644, 0.3749, 0.2607, 0.6132, 0.2669, 0.5923, 0.2668, 0.5921, 0.2606, 0.6128, 0.2607, 0.6128, 0.2607, 0.5921, 0.2606, 0.5917, 0.2552, 0.6116, 0.2553, 0.3551, 0.2552, 0.3754, 0.2552, 0.3749, 0.2607, 0.3556, 0.2607, 0.633, 0.2672, 0.6132, 0.2669, 0.6128, 0.2607, 0.6323, 0.261, 0.6323, 0.261, 0.6128, 0.2607, 0.6116, 0.2553, 0.6304, 0.2556, 0.3352, 0.2592, 0.3551, 0.2552, 0.3556, 0.2607, 0.3368, 0.2644, 0.6507, 0.2676, 0.633, 0.2672, 0.6323, 0.261, 0.6498, 0.2614, 0.6498, 0.2614, 0.6323, 0.261, 0.6304, 0.2556, 0.6472, 0.256, 0.3165, 0.2669, 0.3352, 0.2592, 0.3368, 0.2644, 0.3191, 0.2718, 0.6507, 0.7047, 0.6659, 0.7042, 0.6647, 0.7104, 0.6498, 0.7109, 0.297, 0.2751, 0.3146, 0.2634, 0.3165, 0.2669, 0.2996, 0.2782, 0.2996, 0.2782, 0.3165, 0.2669, 0.3191, 0.2718, 0.3031, 0.2825, 0.633, 0.7051, 0.6507, 0.7047, 0.6498, 0.7109, 0.6323, 0.7113, 0.6323, 0.7113, 0.6498, 0.7109, 0.6472, 0.7163, 0.6304, 0.7167, 0.2852, 0.2925, 0.2996, 0.2782, 0.3031, 0.2825, 0.2895, 0.296, 0.2788, 0.312, 0.2895, 0.296, 0.3316, 0.3306, 0.3268, 0.3377, 0.633, 0.5078, 0.6132, 0.5081, 0.6124, 0.5016, 0.6317, 0.5013, 0.3576, 0.2262, 0.3372, 0.2221, 0.3391, 0.2159, 0.3583, 0.2197, 0.6132, 0.5081, 0.5923, 0.5082, 0.592, 0.5017, 0.6124, 0.5016, 0.3372, 0.2221, 0.3179, 0.2141, 0.321, 0.2084, 0.3391, 0.2159, 0.5923, 0.5082, 0.5709, 0.5082, 0.5711, 0.5017, 0.592, 0.5017, 0.3179, 0.2141, 0.3006, 0.2026, 0.3047, 0.1976, 0.321, 0.2084, 0.5709, 0.5082, 0.5499, 0.5081, 0.5507, 0.5016, 0.5711, 0.5017, 0.3006, 0.2026, 0.2859, 0.1878, 0.2909, 0.1837, 0.3047, 0.1976, 0.5499, 0.5081, 0.5302, 0.5078, 0.5314, 0.5013, 0.5507, 0.5016, 0.2859, 0.1878, 0.2743, 0.1705, 0.28, 0.1674, 0.2909, 0.1837, 0.5302, 0.5078, 0.5124, 0.5074, 0.5141, 0.5009, 0.5314, 0.5013, 0.2743, 0.1705, 0.2663, 0.1512, 0.2725, 0.1493, 0.28, 0.1674, 0.4308, 0.4968, 0.4157, 0.4973, 0.414, 0.4908, 0.4287, 0.4903, 0.2663, 0.1512, 0.2622, 0.1308, 0.2687, 0.1301, 0.2725, 0.1493, 0.4157, 0.4973, 0.3979, 0.4977, 0.3966, 0.4912, 0.414, 0.4908, 0.2622, 0.1308, 0.2622, 0.1099, 0.2687, 0.1106, 0.2687, 0.1301, 0.3979, 0.4977, 0.3782, 0.4979, 0.3774, 0.4914, 0.3966, 0.4912, 0.2622, 0.1099, 0.2663, 0.08947, 0.2725, 0.09135, 0.2687, 0.1106, 0.3782, 0.4979, 0.3572, 0.4981, 0.3569, 0.4916, 0.3774, 0.4914, 0.2663, 0.08947, 0.2743, 0.07021, 0.28, 0.07326, 0.2725, 0.09135, 0.3572, 0.4981, 0.3358, 0.4981, 0.3361, 0.4916, 0.3569, 0.4916, 0.2743, 0.07021, 0.2859, 0.05288, 0.2909, 0.05698, 0.28, 0.07326, 0.3358, 0.4981, 0.3149, 0.4979, 0.3156, 0.4914, 0.3361, 0.4916, 0.2859, 0.05288, 0.3006, 0.03814, 0.3047, 0.04314, 0.2909, 0.05698, 0.3149, 0.4979, 0.2951, 0.4977, 0.2964, 0.4912, 0.3156, 0.4914, 0.3006, 0.03814, 0.3179, 0.02655, 0.321, 0.03226, 0.3047, 0.04314, 0.2951, 0.4977, 0.2773, 0.4973, 0.279, 0.4908, 0.2964, 0.4912, 0.3179, 0.02655, 0.3372, 0.01858, 0.3391, 0.02477, 0.321, 0.03226, 0.168, 0.5164, 0.1528, 0.517, 0.1511, 0.5105, 0.1659, 0.51, 0.3372, 0.01858, 0.3576, 0.01451, 0.3583, 0.02095, 0.3391, 0.02477, 0.1528, 0.517, 0.1351, 0.5174, 0.1338, 0.5108, 0.1511, 0.5105, 0.3576, 0.01451, 0.3785, 0.01451, 0.3779, 0.02095, 0.3583, 0.02095, 0.1351, 0.5174, 0.1153, 0.5176, 0.1145, 0.5111, 0.1338, 0.5108, 0.3785, 0.01451, 0.3989, 0.01858, 0.3971, 0.02477, 0.3779, 0.02095, 0.1153, 0.5176, 0.09436, 0.5178, 0.0941, 0.5113, 0.1145, 0.5111, 0.3989, 0.01858, 0.4182, 0.02655, 0.4152, 0.03226, 0.3971, 0.02477, 0.09436, 0.5178, 0.07299, 0.5178, 0.07325, 0.5113, 0.0941, 0.5113, 0.4182, 0.02655, 0.4355, 0.03814, 0.4314, 0.04314, 0.4152, 0.03226, 0.07299, 0.5178, 0.05203, 0.5176, 0.0528, 0.5111, 0.07325, 0.5113, 0.4355, 0.03814, 0.4503, 0.05288, 0.4453, 0.05698, 0.4314, 0.04314, 0.05203, 0.5176, 0.03228, 0.5174, 0.03354, 0.5108, 0.0528, 0.5111, 0.4503, 0.05288, 0.4619, 0.07021, 0.4562, 0.07326, 0.4453, 0.05698, 0.03228, 0.5174, 0.01451, 0.517, 0.01621, 0.5105, 0.03354, 0.5108, 0.4619, 0.07021, 0.4698, 0.08947, 0.4637, 0.09135, 0.4562, 0.07326, 0.4973, 0.4654, 0.5124, 0.4649, 0.5141, 0.4714, 0.4994, 0.4719, 0.4698, 0.08947, 0.4739, 0.1099, 0.4675, 0.1106, 0.4637, 0.09135, 0.5124, 0.4649, 0.5302, 0.4645, 0.5314, 0.471, 0.5141, 0.4714, 0.4739, 0.1099, 0.4739, 0.1308, 0.4675, 0.1301, 0.4675, 0.1106, 0.5302, 0.4645, 0.5499, 0.4642, 0.5507, 0.4707, 0.5314, 0.471, 0.4739, 0.1308, 0.4698, 0.1512, 0.4637, 0.1493, 0.4675, 0.1301, 0.5499, 0.4642, 0.5709, 0.4641, 0.5711, 0.4706, 0.5507, 0.4707, 0.4698, 0.1512, 0.4619, 0.1705, 0.4562, 0.1674, 0.4637, 0.1493, 0.5709, 0.4641, 0.5923, 0.4641, 0.592, 0.4706, 0.5711, 0.4706, 0.4619, 0.1705, 0.4503, 0.1878, 0.4453, 0.1837, 0.4562, 0.1674, 0.5923, 0.4641, 0.6132, 0.4642, 0.6124, 0.4707, 0.592, 0.4706, 0.4503, 0.1878, 0.4355, 0.2026, 0.4314, 0.1976, 0.4453, 0.1837, 0.6132, 0.4642, 0.633, 0.4645, 0.6317, 0.471, 0.6124, 0.4707, 0.4355, 0.2026, 0.4182, 0.2141, 0.4152, 0.2084, 0.4314, 0.1976, 0.633, 0.4645, 0.6507, 0.4649, 0.649, 0.4714, 0.6317, 0.471, 0.4182, 0.2141, 0.3989, 0.2221, 0.3971, 0.2159, 0.4152, 0.2084, 0.6507, 0.4649, 0.6659, 0.4654, 0.6638, 0.4719, 0.649, 0.4714, 0.3989, 0.2221, 0.3785, 0.2262, 0.3779, 0.2197, 0.3971, 0.2159, 0.6507, 0.5074, 0.633, 0.5078, 0.6317, 0.5013, 0.649, 0.5009, 0.3785, 0.2262, 0.3576, 0.2262, 0.3583, 0.2197, 0.3779, 0.2197, 0.3583, 0.2197, 0.3391, 0.2159, 0.3454, 0.195, 0.3604, 0.198, 0.5038, 0.04765, 0.6047, 0.04765, 0.605, 0.06755, 0.5041, 0.06755, 0.5041, 0.06755, 0.605, 0.06755, 0.6051, 0.08868, 0.5043, 0.08868, 0.5043, 0.08868, 0.6051, 0.08868, 0.6051, 0.1102, 0.5043, 0.1102, 0.5043, 0.1102, 0.6051, 0.1102, 0.605, 0.1313, 0.5041, 0.1313, 0.5041, 0.1313, 0.605, 0.1313, 0.6047, 0.1512, 0.5038, 0.1512, 0.5038, 0.1512, 0.6047, 0.1512, 0.6043, 0.1692, 0.5034, 0.1692, 0.5034, 0.1692, 0.6043, 0.1692, 0.6038, 0.1844, 0.5029, 0.1844, 0.8671, 0.1692, 0.7662, 0.1695, 0.7658, 0.1516, 0.8666, 0.1512, 0.8666, 0.1512, 0.7658, 0.1516, 0.7654, 0.1317, 0.8663, 0.1313, 0.8663, 0.1313, 0.7654, 0.1317, 0.7652, 0.1106, 0.8661, 0.1102, 0.8661, 0.1102, 0.7652, 0.1106, 0.7651, 0.08902, 0.866, 0.08868, 0.866, 0.08868, 0.7651, 0.08902, 0.7652, 0.06789, 0.8661, 0.06756, 0.8661, 0.06756, 0.7652, 0.06789, 0.7654, 0.04799, 0.8663, 0.04765, 0.8663, 0.04765, 0.7654, 0.04799, 0.7658, 0.03008, 0.8666, 0.02974, 0.8666, 0.02974, 0.7658, 0.03008, 0.7662, 0.01485, 0.8671, 0.01451, 0.7694, 0.7968, 0.8703, 0.7968, 0.8707, 0.8148, 0.7699, 0.8148, 0.7699, 0.8148, 0.8707, 0.8148, 0.871, 0.8347, 0.7701, 0.8347, 0.7701, 0.8347, 0.871, 0.8347, 0.8711, 0.8558, 0.7703, 0.8558, 0.7703, 0.8558, 0.8711, 0.8558, 0.8711, 0.8773, 0.7703, 0.8773, 0.7703, 0.8773, 0.8711, 0.8773, 0.871, 0.8984, 0.7701, 0.8984, 0.7701, 0.8984, 0.871, 0.8984, 0.8707, 0.9183, 0.7699, 0.9183, 0.7699, 0.9183, 0.8707, 0.9183, 0.8703, 0.9363, 0.7694, 0.9363, 0.7361, 0.1695, 0.6353, 0.1692, 0.6348, 0.1539, 0.7357, 0.1543, 0.7357, 0.1543, 0.6348, 0.1539, 0.6344, 0.136, 0.7353, 0.1364, 0.7353, 0.1364, 0.6344, 0.136, 0.6342, 0.1161, 0.7351, 0.1164, 0.7351, 0.1164, 0.6342, 0.1161, 0.6342, 0.09498, 0.735, 0.09532, 0.735, 0.09532, 0.6342, 0.09498, 0.6342, 0.07344, 0.7351, 0.07378, 0.7351, 0.07378, 0.6342, 0.07344, 0.6344, 0.05232, 0.7353, 0.05265, 0.7353, 0.05265, 0.6344, 0.05232, 0.6348, 0.03242, 0.7357, 0.03275, 0.7357, 0.03275, 0.6348, 0.03242, 0.6353, 0.01451, 0.7361, 0.01485, 0.5029, 0.01451, 0.6038, 0.01451, 0.6043, 0.02974, 0.5034, 0.02974, 0.5034, 0.02974, 0.6043, 0.02974, 0.6047, 0.04765, 0.5038, 0.04765, 0.01451, 0.3824, 0.01451, 0.3608, 0.01904, 0.3613, 0.01904, 0.3819, 0.01451, 0.3608, 0.01871, 0.3397, 0.02307, 0.341, 0.01904, 0.3613, 0.01871, 0.3397, 0.02695, 0.3198, 0.03097, 0.3219, 0.02307, 0.341, 0.02695, 0.3198, 0.03892, 0.3019, 0.04244, 0.3048, 0.03097, 0.3219, 0.03892, 0.3019, 0.05415, 0.2866, 0.05704, 0.2902, 0.04244, 0.3048, 0.05415, 0.2866, 0.07206, 0.2747, 0.07421, 0.2787, 0.05704, 0.2902, 0.07206, 0.2747, 0.09196, 0.2664, 0.09329, 0.2708, 0.07421, 0.2787, 0.09196, 0.2664, 0.1131, 0.2622, 0.1135, 0.2668, 0.09329, 0.2708, 0.1131, 0.2622, 0.1346, 0.2622, 0.1342, 0.2668, 0.1135, 0.2668, 0.1346, 0.2622, 0.1558, 0.2664, 0.1544, 0.2708, 0.1342, 0.2668, 0.1558, 0.2664, 0.1757, 0.2747, 0.1735, 0.2787, 0.1544, 0.2708, 0.1757, 0.2747, 0.1936, 0.2866, 0.1907, 0.2902, 0.1735, 0.2787, 0.1936, 0.2866, 0.2088, 0.3019, 0.2053, 0.3048, 0.1907, 0.2902, 0.2088, 0.3019, 0.2208, 0.3198, 0.2168, 0.3219, 0.2053, 0.3048, 0.2208, 0.3198, 0.229, 0.3397, 0.2247, 0.341, 0.2168, 0.3219, 0.229, 0.3397, 0.2332, 0.3608, 0.2287, 0.3613, 0.2247, 0.341, 0.2332, 0.3608, 0.2332, 0.3824, 0.2287, 0.3819, 0.2287, 0.3613, 0.2332, 0.3824, 0.229, 0.4035, 0.2247, 0.4022, 0.2287, 0.3819, 0.229, 0.4035, 0.2208, 0.4234, 0.2168, 0.4212, 0.2247, 0.4022, 0.2208, 0.4234, 0.2088, 0.4413, 0.2053, 0.4384, 0.2168, 0.4212, 0.2088, 0.4413, 0.1936, 0.4565, 0.1907, 0.453, 0.2053, 0.4384, 0.1936, 0.4565, 0.1757, 0.4685, 0.1735, 0.4645, 0.1907, 0.453, 0.1757, 0.4685, 0.1558, 0.4767, 0.1544, 0.4724, 0.1735, 0.4645, 0.1558, 0.4767, 0.1346, 0.4809, 0.1342, 0.4764, 0.1544, 0.4724, 0.1346, 0.4809, 0.1131, 0.4809, 0.1135, 0.4764, 0.1342, 0.4764, 0.1131, 0.4809, 0.09196, 0.4767, 0.09329, 0.4724, 0.1135, 0.4764, 0.09196, 0.4767, 0.07206, 0.4685, 0.07421, 0.4645, 0.09329, 0.4724, 0.07206, 0.4685, 0.05415, 0.4565, 0.05704, 0.453, 0.07421, 0.4645, 0.05415, 0.4565, 0.03892, 0.4413, 0.04244, 0.4384, 0.05704, 0.453, 0.03892, 0.4413, 0.02695, 0.4234, 0.03097, 0.4212, 0.04244, 0.4384, 0.02695, 0.4234, 0.01871, 0.4035, 0.02307, 0.4022, 0.03097, 0.4212, 0.01871, 0.4035, 0.01451, 0.3824, 0.01904, 0.3819, 0.02307, 0.4022, 0.01451, 0.1131, 0.01871, 0.09196, 0.02307, 0.09329, 0.01904, 0.1135, 0.01871, 0.09196, 0.02695, 0.07206, 0.03097, 0.07421, 0.02307, 0.09329, 0.02695, 0.07206, 0.03892, 0.05415, 0.04244, 0.05704, 0.03097, 0.07421, 0.03892, 0.05415, 0.05415, 0.03892, 0.05704, 0.04244, 0.04244, 0.05704, 0.05415, 0.03892, 0.07206, 0.02695, 0.07421, 0.03097, 0.05704, 0.04244, 0.07206, 0.02695, 0.09196, 0.01871, 0.09329, 0.02307, 0.07421, 0.03097, 0.09196, 0.01871, 0.1131, 0.01451, 0.1135, 0.01904, 0.09329, 0.02307, 0.1131, 0.01451, 0.1346, 0.01451, 0.1342, 0.01904, 0.1135, 0.01904, 0.1346, 0.01451, 0.1558, 0.01871, 0.1544, 0.02307, 0.1342, 0.01904, 0.1558, 0.01871, 0.1757, 0.02695, 0.1735, 0.03097, 0.1544, 0.02307, 0.1757, 0.02695, 0.1936, 0.03892, 0.1907, 0.04244, 0.1735, 0.03097, 0.1936, 0.03892, 0.2088, 0.05415, 0.2053, 0.05704, 0.1907, 0.04244, 0.2088, 0.05415, 0.2208, 0.07206, 0.2168, 0.07421, 0.2053, 0.05704, 0.2208, 0.07206, 0.229, 0.09196, 0.2247, 0.09329, 0.2168, 0.07421, 0.229, 0.09196, 0.2332, 0.1131, 0.2287, 0.1135, 0.2247, 0.09329, 0.2332, 0.1131, 0.2332, 0.1346, 0.2287, 0.1342, 0.2287, 0.1135, 0.2332, 0.1346, 0.229, 0.1558, 0.2247, 0.1544, 0.2287, 0.1342, 0.229, 0.1558, 0.2208, 0.1757, 0.2168, 0.1735, 0.2247, 0.1544, 0.2208, 0.1757, 0.2088, 0.1936, 0.2053, 0.1907, 0.2168, 0.1735, 0.2088, 0.1936, 0.1936, 0.2088, 0.1907, 0.2053, 0.2053, 0.1907, 0.1936, 0.2088, 0.1757, 0.2208, 0.1735, 0.2168, 0.1907, 0.2053, 0.1757, 0.2208, 0.1558, 0.229, 0.1544, 0.2247, 0.1735, 0.2168, 0.1558, 0.229, 0.1346, 0.2332, 0.1342, 0.2287, 0.1544, 0.2247, 0.1346, 0.2332, 0.1131, 0.2332, 0.1135, 0.2287, 0.1342, 0.2287, 0.1131, 0.2332, 0.09196, 0.229, 0.09329, 0.2247, 0.1135, 0.2287, 0.09196, 0.229, 0.07206, 0.2208, 0.07421, 0.2168, 0.09329, 0.2247, 0.07206, 0.2208, 0.05415, 0.2088, 0.05704, 0.2053, 0.07421, 0.2168, 0.05415, 0.2088, 0.03892, 0.1936, 0.04244, 0.1907, 0.05704, 0.2053, 0.03892, 0.1936, 0.02695, 0.1757, 0.03097, 0.1735, 0.04244, 0.1907, 0.02695, 0.1757, 0.01871, 0.1558, 0.02307, 0.1544, 0.03097, 0.1735, 0.01871, 0.1558, 0.01451, 0.1346, 0.01904, 0.1342, 0.02307, 0.1544, 0.01451, 0.1346, 0.01451, 0.1131, 0.01904, 0.1135, 0.01904, 0.1342, 0.3642, 0.736, 0.3637, 0.7506, 0.2628, 0.7509, 0.2633, 0.7363, 0.3637, 0.7506, 0.3634, 0.7678, 0.2625, 0.7681, 0.2628, 0.7509, 0.3634, 0.7678, 0.3632, 0.7868, 0.2623, 0.7872, 0.2625, 0.7681, 0.3632, 0.7868, 0.3631, 0.8071, 0.2622, 0.8074, 0.2623, 0.7872, 0.3631, 0.8071, 0.3632, 0.8277, 0.2623, 0.8281, 0.2622, 0.8074, 0.3632, 0.8277, 0.3634, 0.848, 0.2625, 0.8483, 0.2623, 0.8281, 0.3634, 0.848, 0.3637, 0.8671, 0.2628, 0.8674, 0.2625, 0.8483, 0.3637, 0.8671, 0.3642, 0.8842, 0.2633, 0.8846, 0.2628, 0.8674, 0.5992, 0.7461, 0.5988, 0.7607, 0.4979, 0.7611, 0.4983, 0.7465, 0.5988, 0.7607, 0.5984, 0.7779, 0.4976, 0.7783, 0.4979, 0.7611, 0.5984, 0.7779, 0.5982, 0.797, 0.4974, 0.7973, 0.4976, 0.7783, 0.5982, 0.797, 0.5982, 0.8172, 0.4973, 0.8176, 0.4974, 0.7973, 0.5982, 0.8172, 0.5982, 0.8379, 0.4974, 0.8382, 0.4973, 0.8176, 0.5982, 0.8379, 0.5984, 0.8581, 0.4976, 0.8585, 0.4974, 0.8382, 0.5984, 0.8581, 0.5988, 0.8772, 0.4979, 0.8776, 0.4976, 0.8585, 0.5988, 0.8772, 0.5992, 0.8944, 0.4983, 0.8947, 0.4979, 0.8776, 0.8714, 0.6192, 0.8709, 0.6338, 0.77, 0.6342, 0.7705, 0.6196, 0.8709, 0.6338, 0.8706, 0.651, 0.7697, 0.6514, 0.77, 0.6342, 0.8706, 0.651, 0.8704, 0.6701, 0.7695, 0.6704, 0.7697, 0.6514, 0.8704, 0.6701, 0.8703, 0.6903, 0.7694, 0.6907, 0.7695, 0.6704, 0.8703, 0.6903, 0.8704, 0.711, 0.7695, 0.7113, 0.7694, 0.6907, 0.8704, 0.711, 0.8706, 0.7312, 0.7697, 0.7316, 0.7695, 0.7113, 0.8706, 0.7312, 0.8709, 0.7503, 0.77, 0.7507, 0.7697, 0.7316, 0.8709, 0.7503, 0.8714, 0.7675, 0.7705, 0.7678, 0.77, 0.7507, 0.1164, 0.7557, 0.116, 0.7703, 0.01511, 0.7706, 0.01556, 0.756, 0.116, 0.7703, 0.1157, 0.7874, 0.01478, 0.7878, 0.01511, 0.7706, 0.1157, 0.7874, 0.1154, 0.8065, 0.01458, 0.8069, 0.01478, 0.7878, 0.1154, 0.8065, 0.1154, 0.8268, 0.01451, 0.8271, 0.01458, 0.8069, 0.1154, 0.8268, 0.1154, 0.8474, 0.01458, 0.8478, 0.01451, 0.8271, 0.1154, 0.8474, 0.1157, 0.8677, 0.01478, 0.868, 0.01458, 0.8478, 0.1157, 0.8677, 0.116, 0.8868, 0.01511, 0.8871, 0.01478, 0.868, 0.116, 0.8868, 0.1164, 0.9039, 0.01556, 0.9043, 0.01511, 0.8871])
me_cylinder.materials.append(mat_tt_color_00)
me_cylinder.materials.append(None)
me_cylinder.materials.append(mat_tt_color_02)
me_cylinder.materials.append(mat_tt_color_03)
me_cylinder.materials.append(mat_tt_color_04)
me_cylinder.use_paint_bone_selection = False
me_cylinder.use_paint_mask = True
me_cylinder.update()

# ---- objects
ob_cylinder = bpy.data.objects.new('Cylinder', me_cylinder)

# ---- transforms, parenting, visibility, modifiers, constraints
ob_cylinder.location = (0.0, 0.0, 0.0)
ob_cylinder.scale = (0.04769, 0.04769, 0.1038)

# ---- collection membership
col_collection.objects.link(ob_cylinder)

# ---- scene / render settings (as saved in the file)
scene.frame_start = 1; scene.frame_end = 250; scene.frame_set(1)
scene.render.engine = 'BLENDER_EEVEE_NEXT'
scene.cycles.sampling_pattern = 'TABULATED_SOBOL'
scene.cycles.use_light_tree = False
scene.view_settings.view_transform = 'Filmic'
bpy.context.view_layer.update()

# ---- added for rendering (the .blend has no active camera and no usable light): camera, sun
cam_auto = bpy.data.cameras.new('AutoCamera')
cam_auto.lens = 50.0
cam_auto.sensor_width = 36.0
cam_auto.clip_end = 1000.0
ob_auto_camera = bpy.data.objects.new('AutoCamera', cam_auto)
scene.collection.objects.link(ob_auto_camera)
ob_auto_camera.location = (0.338584, -0.406301, 0.336915)
ob_auto_camera.rotation_euler = (1.09748, -7.21219e-08, 0.694738)
scene.camera = ob_auto_camera
light_auto_sun = bpy.data.lights.new('AutoSun', 'SUN')
light_auto_sun.energy = 3.0
light_auto_sun.angle = 0.0523599
ob_auto_sun = bpy.data.objects.new('AutoSun', light_auto_sun)
scene.collection.objects.link(ob_auto_sun)
ob_auto_sun.rotation_euler = (0.872665, 0.174533, 0.523599)
bpy.context.view_layer.update()
